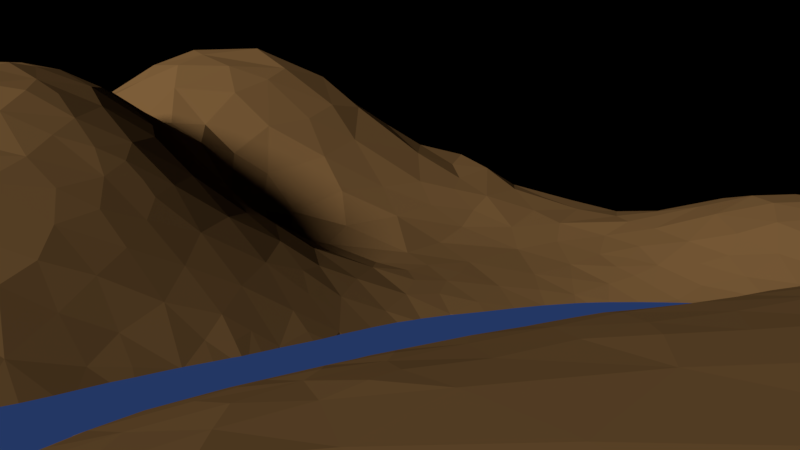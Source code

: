 # Source: simple-grass.blend  (saved by Blender 2.79.0; exported with 4.5.12 LTS)
import bpy
from mathutils import Matrix  # noqa: F401  (used for matrix-valued properties, if any)

bpy.ops.wm.read_factory_settings(use_empty=True)
scene = bpy.context.scene
scene.name = 'Scene'

# ---- collections
col_collection_1 = bpy.data.collections.new('Collection 1'); scene.collection.children.link(col_collection_1)
col_collection_2 = bpy.data.collections.new('Collection 2'); scene.collection.children.link(col_collection_2)
col_collection_2.hide_render = True
col_collection_2.hide_viewport = True

# ---- materials (node trees are filled in below, after node groups)
mat_water = bpy.data.materials.new('Water')
mat_water.alpha_threshold = 0.0
mat_water.roughness = 0.5
mat_ground = bpy.data.materials.new('Ground')
mat_ground.alpha_threshold = 0.0
mat_ground.roughness = 0.5
mat_grass_lightgreen = bpy.data.materials.new('Grass.LightGreen')
mat_grass_lightgreen.alpha_threshold = 0.0
mat_grass_lightgreen.roughness = 0.5
mat_grass_green = bpy.data.materials.new('Grass.Green')
mat_grass_green.alpha_threshold = 0.0
mat_grass_green.roughness = 0.5

# ---- material node trees
mat_water.use_nodes = True; mat_water.node_tree.nodes.clear()
_N = mat_water.node_tree.nodes; _L = mat_water.node_tree.links
n0 = _N.new('ShaderNodeOutputMaterial'); n0.name = 'Material Output'; n0.location = (300, 300)
n1 = _N.new('ShaderNodeBsdfDiffuse'); n1.name = 'Diffuse BSDF'; n1.location = (10, 300)
n1.inputs[0].default_value = (0.04001, 0.09094, 0.3032, 1.0)
_L.new(n1.outputs[0], n0.inputs[0])
n0.is_active_output = True
mat_ground.use_nodes = True; mat_ground.node_tree.nodes.clear()
_N = mat_ground.node_tree.nodes; _L = mat_ground.node_tree.links
n0 = _N.new('ShaderNodeOutputMaterial'); n0.name = 'Material Output'; n0.location = (300, 300)
n1 = _N.new('ShaderNodeBsdfDiffuse'); n1.name = 'Diffuse BSDF'; n1.location = (10, 300)
n1.inputs[0].default_value = (0.1523, 0.08221, 0.03051, 1.0)
_L.new(n1.outputs[0], n0.inputs[0])
n0.is_active_output = True
mat_grass_lightgreen.use_nodes = True; mat_grass_lightgreen.node_tree.nodes.clear()
_N = mat_grass_lightgreen.node_tree.nodes; _L = mat_grass_lightgreen.node_tree.links
n0 = _N.new('ShaderNodeOutputMaterial'); n0.name = 'Material Output'; n0.location = (300, 300)
n1 = _N.new('ShaderNodeBsdfDiffuse'); n1.name = 'Diffuse BSDF'; n1.location = (10, 300)
n1.inputs[0].default_value = (0.0651, 0.08714, 0.004119, 1.0)
_L.new(n1.outputs[0], n0.inputs[0])
n0.is_active_output = True
mat_grass_green.use_nodes = True; mat_grass_green.node_tree.nodes.clear()
_N = mat_grass_green.node_tree.nodes; _L = mat_grass_green.node_tree.links
n0 = _N.new('ShaderNodeOutputMaterial'); n0.name = 'Material Output'; n0.location = (300, 300)
n1 = _N.new('ShaderNodeBsdfDiffuse'); n1.name = 'Diffuse BSDF'; n1.location = (10, 300)
n1.inputs[0].default_value = (0.001292, 0.03741, 0.0, 1.0)
_L.new(n1.outputs[0], n0.inputs[0])
n0.is_active_output = True

# ---- world
world_world = bpy.data.worlds.new('World'); scene.world = world_world
world_world.color = (0.0, 0.0, 0.0)
world_world.use_sun_shadow = False
world_world.sun_shadow_jitter_overblur = 0.0
world_world.cycles.sampling_method = 'MANUAL'

# ---- cameras
cam_camera = bpy.data.cameras.new('Camera')
cam_camera.clip_end = 100.0
cam_camera.lens = 35.0
cam_camera.sensor_width = 32.0
cam_camera.sensor_height = 18.0
cam_camera.ortho_scale = 7.314
cam_camera.dof.focus_distance = 0.0

# ---- lights
light_lamp = bpy.data.lights.new('Lamp', 'SUN')
light_lamp.transmission_factor = 0.0
light_lamp.cutoff_distance = 30.0
light_lamp.angle = 0.1993
light_lamp.energy = 5.0
light_lamp.shadow_buffer_clip_start = 1.001
light_lamp.shadow_soft_size = 0.1
light_lamp.shadow_cascade_max_distance = 1000.0

# ---- meshes
me_plane_001 = bpy.data.meshes.new('Plane.001')
me_plane_001.from_pydata([(-10.0, -10.0, 0.0), (10.0, -10.0, 0.0), (-10.0, 10.0, 0.0), (10.0, 10.0, 0.0)], [], [(0, 1, 3, 2)])
me_plane_001.materials.append(mat_water)
me_plane_001.use_remesh_preserve_volume = False
me_plane_001.use_remesh_preserve_attributes = False
me_plane_001.use_mirror_vertex_groups = False
me_plane_001.update()
me_plane = bpy.data.meshes.new('Plane')
me_plane.from_pydata([(-2.817, -5.124, -0.03708), (-2.355, -4.56, -0.05284), (-3.202, -4.175, -0.2316), (-6.635, 0.07148, 3.373), (2.9, -6.759, 0.5985), (-2.705, -4.604, -0.1672), (-1.971, -3.08, -0.5554), (-2.627, -5.185, 0.06208), (-0.8943, 1.158, 0.5427), (-8.763, -5.508, 0.8746), (-2.531, -4.586, -0.09918), (-2.937, -4.823, -0.219), (-2.179, -4.533, -0.006496), (-2.317, -4.826, 0.06756), (-2.88, -4.622, -0.2353), (-1.335, -5.441, 0.405), (-0.753, -1.616, -0.7677), (-3.009, -5.061, -0.1473), (-2.571, -3.293, -0.3206), (-2.079, -4.239, -0.0429), (-2.835, -4.235, -0.3802), (1.259, 0.5793, -0.1088), (-2.955, -3.319, 0.1376), (-5.026, -1.073, 2.71), (-3.038, -3.949, -0.2373), (-3.054, -3.736, -0.06266), (-1.737, -3.109, -0.3758), (-2.579, -4.103, -0.3182), (-1.546, -4.519, 0.2168), (1.339, -2.137, 0.1401), (-4.731, -6.978, -0.6752), (3.937, 1.909, 0.6377), (-1.329, -4.92, 0.3311), (-2.493, -3.784, -0.4756), (-2.3, -3.979, -0.2911), (-1.774, -3.89, -0.04049), (-2.742, -4.33, -0.3093), (-2.514, -3.567, -0.3323), (-2.331, -0.9306, 0.6992), (-1.323, -2.57, -0.446), (-2.48, -3.082, -0.259), (-2.294, -2.934, -0.2524), (-2.249, -2.154, 0.1663), (-2.678, -3.202, -0.05094), (-2.529, -2.599, 0.1575), (-0.579, -1.001, -0.4895), (-2.838, -3.034, 0.1957), (-9.533, -3.229, 1.262), (-3.531, -2.258, 1.18), (-5.606, -4.142, 1.628), (-2.024, -3.441, -0.4085), (-2.791, -2.739, 0.3104), (-2.32, -2.433, 0.09371), (-1.728, -2.822, -0.5307), (-1.556, -1.739, -0.2297), (-2.071, -2.305, -0.04662), (-2.071, -2.829, -0.4048), (-1.349, -2.826, -0.2805), (-1.505, -3.137, -0.2099), (-0.8711, -3.104, -0.008812), (-1.32, -3.343, -0.02406), (-0.8334, -2.89, -0.07504), (-1.927, -2.574, -0.4311), (-0.9088, -3.318, 0.0574), (6.856, 1.507, 0.4743), (3.484, -0.3437, -0.3773), (-4.452, -0.787, 2.348), (-0.6541, -4.139, 0.3282), (-2.201, -1.55, 0.3931), (-2.256, -1.357, 0.5156), (-1.825, -1.442, 0.163), (-4.69, -2.324, 2.134), (-2.178, -1.131, 0.5251), (-1.919, -1.561, 0.1759), (-4.02, -3.349, 1.077), (-1.753, -1.174, 0.2419), (-1.946, -0.9805, 0.4285), (-2.012, -1.679, 0.1887), (-1.812, -1.789, 0.0006546), (-1.466, -2.356, -0.6174), (-6.541, -8.362, -0.3834), (-1.734, -1.978, -0.1735), (-1.783, -3.595, -0.1684), (2.385, 1.724, 0.3281), (3.45, 1.832, 0.5097), (-1.985, -3.926, -0.1491), (-3.849, -4.137, 0.3491), (-1.098, 0.2358, 0.4025), (-1.849, -2.298, -0.3174), (-4.336, 0.2132, 2.251), (4.808, -5.36, 0.6836), (-1.553, -1.285, 0.05381), (-0.7551, -2.179, -0.5618), (-1.007, -0.8403, -0.04188), (-1.387, -1.474, -0.1656), (-1.278, -1.131, -0.05426), (-0.87, -2.0, -0.6568), (7.956, 0.9342, 0.07071), (-6.625, -4.83, 1.561), (-2.401, -3.245, -0.5396), (-0.6362, -0.3939, 0.01189), (-0.06989, -0.3677, -0.1161), (-7.654, -9.163, 0.06775), (-1.332, -1.649, -0.4045), (1.383, 1.646, 0.2898), (-1.294, -2.091, -0.5784), (3.515, -3.166, 0.7163), (-1.011, -1.088, -0.2013), (-3.898, -1.085, 1.843), (-0.911, -1.254, -0.4879), (-0.7831, -0.934, -0.2315), (-0.4415, -1.652, -0.7239), (-0.5951, -1.86, -0.6303), (1.07, -1.693, -0.1144), (-0.9871, -1.477, -0.6268), (2.185, 2.072, 0.4425), (-0.8214, -0.6171, -0.015), (-8.125, -9.516, 0.02884), (-0.4445, -2.098, -0.5106), (-0.6813, -1.295, -0.6646), (-0.2826, -0.1079, 0.02471), (-0.1411, -0.1013, -0.007277), (0.09033, -1.537, -0.6597), (-0.5936, -0.7155, -0.1923), (-0.3531, -0.3808, -0.0521), (-0.132, -1.356, -0.643), (5.275, 1.389, 0.4491), (2.847, 1.008, 0.03479), (-0.3601, -1.339, -0.6015), (-0.3116, -0.8534, -0.4854), (-6.044, -3.178, 2.223), (0.3776, -1.504, -0.5397), (0.6982, -1.474, -0.4666), (0.5779, -1.248, -0.6324), (-9.028, -6.473, 0.4425), (0.1762, -0.4978, -0.3552), (0.239, -0.2231, -0.155), (8.955, -1.885, 0.08866), (-2.266, -5.152, 0.1626), (0.641, -0.9049, -0.6015), (1.173, -1.078, -0.5467), (1.017, -0.8981, -0.5456), (-6.961, -6.306, 0.8703), (-0.04729, -0.7093, -0.4832), (-8.715, 0.6375, 2.232), (-5.058, 0.2954, 2.821), (-4.467, -2.674, 1.802), (4.362, -6.636, 0.5583), (0.951, 0.2415, -0.1998), (0.8146, -0.1676, -0.3334), (0.5404, -0.3879, -0.4616), (-4.693, -4.682, 0.8376), (0.7765, -0.7034, -0.5994), (-0.3144, -0.695, -0.2767), (0.6733, 0.2484, -0.1027), (5.629, -10.0, 0.06398), (8.485, 0.893, -0.05713), (7.639, 2.377, 0.9185), (1.212, 0.3253, -0.2257), (1.099, -0.1864, -0.4968), (2.68, 0.3874, -0.2283), (1.895, -0.5176, -0.4924), (2.017, -1.527, 0.08399), (6.672, 2.278, 1.015), (1.394, -1.574, -0.06738), (1.958, -1.194, -0.1431), (-6.788, -3.236, 2.303), (1.583, -1.196, -0.2772), (1.529, -1.795, 0.05986), (1.861, -1.793, 0.1353), (-5.112, 2.195, 2.611), (1.845, -1.14, -0.2428), (9.847, -8.91, 0.04664), (2.071, -1.249, -0.0434), (2.197, -0.9344, -0.2659), (-7.76, -5.169, 1.352), (1.502, 0.02798, -0.434), (1.388, -0.1692, -0.5506), (0.2982, 0.3177, 0.01764), (1.323, -0.4405, -0.6298), (1.825, -0.1967, -0.5889), (2.007, 0.4675, -0.2137), (2.292, 0.6368, -0.1406), (1.449, 0.3267, -0.2584), (2.133, -0.517, -0.4854), (-4.473, -1.673, 2.222), (2.017, 0.7514, -0.1011), (-5.439, 0.1296, 3.089), (2.093, -0.0168, -0.5356), (6.212, -0.2027, -0.3797), (2.682, -1.192, 0.07877), (2.503, -0.3686, -0.3979), (3.973, -0.1718, -0.4114), (-5.374, -1.583, 2.808), (2.729, -0.8984, -0.03826), (2.968, -1.12, 0.1352), (2.56, -0.7878, -0.1435), (2.677, -0.1692, -0.4666), (3.66, -1.753, 0.4114), (3.484, -1.375, 0.2624), (8.053, 2.71, 0.9768), (-4.173, -2.259, 1.772), (3.279, -1.924, 0.433), (3.691, -2.249, 0.5549), (3.1, -1.523, 0.2825), (3.552, -1.941, 0.4551), (3.791, -1.574, 0.3493), (0.7856, 1.08, 0.1765), (3.622, -1.319, 0.2424), (-5.497, -5.818, 0.5582), (3.041, -1.811, 0.3649), (3.556, -1.118, 0.1696), (4.171, -1.517, 0.3433), (9.377, -10.0, 0.03664), (3.744, 0.6668, -0.0363), (3.59, 0.515, -0.1186), (3.326, -0.6026, -0.1903), (3.491, -0.9174, 0.09227), (3.349, -0.0388, -0.4097), (-5.275, -3.737, 1.726), (3.2, 0.6654, -0.06142), (2.447, 2.342, 0.5638), (3.059, 0.2397, -0.2127), (1.241, -0.6947, -0.5681), (2.933, -0.6956, -0.1395), (-9.105, 3.04, 1.165), (2.61, 0.7235, -0.07948), (4.213, -0.9795, 0.1099), (3.309, 0.3757, -0.1962), (3.591, -0.06011, -0.4231), (4.023, -0.7949, 0.02599), (4.324, -0.7898, 0.02097), (2.306, 0.08381, -0.476), (4.005, 0.5293, -0.08535), (4.316, 0.5664, -0.03826), (-1.472, -6.888, 0.5062), (4.018, 0.06879, -0.4744), (-7.465, -8.144, 0.2291), (-1.167, -1.793, -0.7302), (4.416, -0.4686, -0.1962), (-3.285, -0.7665, 1.37), (4.872, -0.7843, -0.004542), (3.778, -0.4096, -0.3111), (-9.351, -7.504, 0.1265), (8.759, 0.6175, -0.3344), (4.112, 0.2769, -0.3149), (3.114, -0.5255, -0.2577), (-8.154, -6.293, 0.7284), (5.738, 0.3398, -0.2552), (5.569, 0.7414, 0.05035), (5.018, -0.1395, -0.3612), (6.182, -0.462, -0.2679), (-3.145, -5.75, 0.04012), (5.098, 0.4492, -0.08168), (4.696, -0.6307, -0.06869), (5.923, 0.9286, 0.1782), (5.499, -0.5704, -0.16), (-8.956, -1.494, 2.177), (6.586, 0.7717, 0.08217), (6.545, 0.8983, 0.1575), (6.629, 1.103, 0.2733), (6.867, 1.207, 0.3182), (6.885, 0.6152, -0.02892), (7.159, 1.159, 0.2558), (6.628, 0.6451, 0.006856), (7.143, 0.6912, -0.0396), (6.294, 0.6362, 0.002186), (5.302, -0.4454, -0.2013), (-2.561, -2.917, 0.008654), (-0.7729, -2.495, -0.3297), (5.75, -0.1475, -0.3408), (5.459, 0.1752, -0.3908), (5.034, -0.5129, -0.1479), (4.842, 0.2626, -0.1954), (6.295, 0.09009, -0.2641), (-2.488, -1.382, 0.68), (4.781, 0.5132, -0.04521), (5.335, 0.8347, 0.121), (6.075, 0.2518, -0.2616), (4.657, 0.01265, -0.3073), (-5.917, -9.615, -0.4069), (-5.294, -8.667, -0.5526), (-4.713, -8.091, -0.4412), (-4.999, -8.331, -0.5252), (-4.672, -7.553, -0.4816), (-5.292, -9.018, -0.3654), (-5.92, -8.987, -0.6984), (4.692, 1.126, 0.2616), (-5.929, -8.306, -0.7925), (-4.372, -7.046, -0.4201), (-4.702, -6.424, -0.3639), (0.1419, 0.009865, -0.04628), (-3.875, -7.622, -0.0163), (-2.966, -5.369, -0.04903), (-4.968, -6.776, -0.4216), (-6.23, -9.231, -0.6068), (-1.705, -3.359, -0.2153), (-0.1392, -1.005, -0.6585), (3.138, 0.9108, 0.02899), (-1.84, -5.98, 0.3885), (-7.151, 0.5897, 3.314), (3.28, -1.229, 0.2095), (-1.625, -1.553, -0.02506), (1.866, 0.1515, -0.4061), (-1.766, -4.185, 0.08743), (2.703, -0.5398, -0.2548), (-0.5596, -3.156, 0.06636), (-3.669, -4.335, 0.07347), (-3.584, -6.138, -0.06393), (8.072, -0.6598, -0.46), (0.6272, -3.81, 0.4933), (2.522, -3.064, 0.6215), (0.9431, -3.747, 0.5121), (1.297, -1.346, -0.3357), (2.954, -2.986, 0.6702), (-1.196, 0.6394, 0.5081), (2.362, -2.367, 0.4394), (3.89, -2.851, 0.7092), (3.685, -2.695, 0.6608), (4.35, -2.565, 0.627), (-4.643, 0.5185, 2.508), (4.048, -2.577, 0.6454), (3.28, -2.645, 0.6269), (4.68, -2.562, 0.6066), (2.607, 0.1459, -0.4141), (3.728, 1.062, 0.1419), (-5.006, -9.363, 0.04301), (-7.788, 1.005, 2.925), (-5.61, -7.405, -0.449), (-5.613, -8.62, -0.87), (-4.375, -9.986, 0.05934), (-0.1443, -4.148, 0.4144), (-5.022, -7.956, -0.7554), (-3.125, -9.973, 0.07885), (6.892, -3.45, 0.4766), (-4.395, -8.77, -0.02854), (1.166, 0.07185, -0.3468), (-3.755, -9.379, 0.1495), (4.591, 0.7402, 0.05511), (-1.875, -9.941, 0.1104), (8.819, 0.2036, -0.5606), (-4.186, -5.422, -0.04764), (-0.04138, -3.195, 0.2069), (-2.369, -6.288, 0.3273), (-0.3162, -9.904, 0.1361), (-6.257, 0.7023, 3.363), (-2.213, -3.66, -0.4448), (-3.116, -3.152, 0.3826), (-6.128, -1.918, 2.892), (1.029, -0.4443, -0.6135), (-1.737, -7.214, 0.4602), (-2.844, -7.178, 0.2706), (-4.007, -2.364, 1.578), (-2.819, -7.976, 0.2942), (-3.376, -1.465, 1.336), (-1.559, -8.015, 0.4309), (7.22, -1.82, 0.186), (-5.298, -9.665, -0.2256), (-1.043, -9.033, 0.3077), (-1.904, -6.508, 0.4194), (0.6918, 2.85, 0.6742), (-8.454, -6.507, 0.5643), (-7.107, -4.431, 1.802), (7.971, 0.5159, -0.4028), (2.044, 2.659, 0.6021), (0.7998, 1.669, 0.3566), (-1.193, 1.759, 0.6888), (7.079, 2.675, 1.164), (-6.477, -3.548, 2.135), (-4.543, -4.233, 1.018), (7.685, 2.873, 1.133), (1.613, -0.4313, -0.6261), (-3.98, -2.793, 1.334), (-0.4842, -2.728, -0.06611), (8.596, 1.504, 0.254), (-6.62, -7.242, 0.4128), (9.075, 1.547, 0.1958), (-3.659, -8.028, 0.09877), (4.336, -0.07967, -0.4559), (2.918, 0.5263, -0.1309), (2.309, -0.1994, -0.5818), (2.717, 2.693, 0.7329), (-5.288, -7.079, -0.4667), (5.913, 0.582, -0.04364), (6.377, 0.3829, -0.1485), (8.609, -0.3693, -0.5838), (-1.861, -5.462, 0.3119), (-1.38, -5.957, 0.441), (-3.021, -2.561, 0.6121), (-0.6705, -6.299, 0.5264), (-0.7778, -5.423, 0.4704), (0.9799, -2.712, 0.2386), (0.3453, -3.845, 0.4518), (3.833, -1.006, 0.1296), (-3.97, -4.628, 0.1349), (-1.481, -1.017, 0.1327), (1.719, -1.454, -0.02035), (5.157, 3.136, 1.462), (7.406, 0.4752, -0.2414), (0.1585, -8.922, 0.336), (5.769, 0.1278, -0.4205), (6.75, -2.856, 0.4885), (1.367, -7.767, 0.4944), (0.006865, -5.802, 0.5716), (-0.05327, -4.933, 0.5244), (0.6313, -5.309, 0.6191), (0.5462, -5.975, 0.6326), (-4.739, -3.295, 1.67), (0.37, -6.881, 0.5797), (0.6577, -4.331, 0.5621), (-4.908, -5.633, 0.3426), (1.487, -4.01, 0.6155), (6.054, -2.69, 0.5107), (-2.025, -1.332, 0.3511), (-9.47, -5.771, 0.5017), (-7.536, -5.524, 1.249), (-9.006, 0.012, 2.134), (6.879, 0.9072, 0.1622), (-3.366, -7.458, 0.1531), (-0.7587, 0.05652, 0.2316), (5.278, -2.942, 0.6101), (6.21, 0.8894, 0.1528), (8.008, -1.043, -0.193), (8.856, -0.7543, -0.2721), (2.284, 0.354, -0.2621), (6.6, -0.3902, -0.3824), (-5.893, -7.161, -0.05253), (-9.379, -0.6078, 1.809), (1.765, -6.778, 0.612), (-4.886, 1.804, 2.662), (2.426, -4.327, 0.7078), (5.036, 0.7016, 0.03834), (2.302, 0.9207, -0.02809), (8.173, -2.213, 0.1892), (4.086, -0.4742, -0.2298), (4.526, 0.3252, -0.1432), (5.517, -1.772, 0.3606), (-4.345, -3.174, 1.458), (7.291, -2.932, 0.395), (5.699, -0.774, -0.07111), (4.694, -3.612, 0.7213), (-3.595, -3.556, 0.5577), (9.02, 2.422, 0.6209), (7.056, -2.588, 0.4168), (-9.445, -6.951, 0.2303), (1.19, -5.918, 0.6567), (-6.532, -8.952, -0.4586), (7.431, -0.8716, -0.2733), (-2.266, -7.042, 0.4027), (9.058, -4.687, 0.1357), (3.482, 0.8044, 0.008038), (1.461, -4.926, 0.6567), (8.757, -2.261, 0.1413), (-4.305, -6.118, -0.4393), (5.415, -4.044, 0.6559), (3.052, -0.1605, -0.4185), (8.049, 1.629, 0.4042), (-2.219, -8.118, 0.4034), (-0.2122, 0.1651, 0.1015), (5.783, -2.258, 0.4486), (4.015, 1.378, 0.3425), (-5.933, -7.735, -0.4549), (9.153, -2.877, 0.1351), (-1.687, -2.571, -0.6264), (6.04, -8.366, 0.2154), (-2.146, -2.584, -0.1356), (6.51, -9.753, 0.0949), (-2.585, -5.491, 0.1493), (4.226, 2.348, 0.962), (-3.207, -3.533, 0.1822), (4.361, -2.131, 0.5258), (-4.458, -5.713, -0.02794), (-8.501, -2.867, 1.955), (4.734, -9.947, 0.03784), (8.507, -7.61, 0.1674), (-7.22, -6.524, 0.7825), (-3.136, -8.608, 0.2431), (5.369, -9.341, 0.09753), (1.318, 1.094, 0.09912), (-8.518, -2.49, 2.103), (8.496, -1.589, 0.04147), (8.82, -1.244, -0.04159), (-0.635, -3.584, 0.1988), (2.218, -9.853, 0.06931), (2.122, -9.034, 0.2207), (0.7182, -2.206, -0.0006156), (5.155, -7.571, 0.3577), (3.908, -1.875, 0.4674), (7.708, 0.01336, -0.669), (-9.276, 2.544, 1.042), (-6.839, -7.577, 0.3234), (4.593, -0.9528, 0.09025), (3.688, 1.61, 0.4284), (8.555, -1.066, -0.1451), (0.5289, -8.1, 0.4639), (3.718, -8.711, 0.1997), (5.73, -0.4228, -0.2625), (3.248, -3.909, 0.7444), (-5.706, -6.38, 0.3276), (-4.391, -2.177, 1.988), (3.147, -2.215, 0.5108), (0.3095, -2.732, 0.0977), (-6.027, -0.6652, 3.265), (2.108, -3.487, 0.6191), (-1.278, -6.573, 0.5057), (8.388, 1.836, 0.4964), (8.005, -2.538, 0.2892), (-6.169, -6.872, 0.3071), (8.37, 0.5876, -0.3463), (-4.334, 0.9993, 2.157), (-3.35, -5.243, -0.2694), (2.67, -1.989, 0.3745), (7.617, -0.5497, -0.5234), (8.435, -2.857, 0.2389), (-4.103, -6.832, -0.2819), (3.624, -6.772, 0.5744), (7.826, -1.69, 0.1169), (6.63, -2.275, 0.3755), (5.88, 1.438, 0.4911), (8.075, -0.3424, -0.6861), (-5.313, -8.292, -0.8078), (9.144, -9.614, 0.05761), (6.112, -1.691, 0.2773), (-3.92, -5.129, -0.1025), (7.367, -1.285, -0.02128), (2.958, -9.191, 0.1349), (5.332, -0.1643, -0.4065), (2.403, -5.653, 0.6921), (7.533, -6.004, 0.3191), (0.09201, -2.198, -0.1756), (9.184, -2.251, 0.1168), (1.82, 1.027, 0.02172), (1.558, -2.601, 0.3311), (-3.207, -4.767, -0.4129), (3.64, -0.6682, -0.08582), (7.121, 2.0, 0.7661), (0.2572, -1.278, -0.7066), (7.516, -7.207, 0.2539), (-1.966, -4.773, 0.1602), (6.5, -5.977, 0.4611), (-6.23, -8.059, -0.4853), (-4.367, 1.542, 2.055), (9.429, -4.16, 0.08729), (-2.377, -1.769, 0.4352), (1.971, -0.8255, -0.4653), (6.892, 0.3232, -0.22), (-7.802, 1.439, 2.742), (8.45, -6.889, 0.1937), (9.633, -5.323, 0.07229), (-6.523, -5.21, 1.344), (-5.333, -7.618, -0.9018), (-1.079, -2.674, -0.3029), (-7.958, 1.931, 2.416), (-3.426, 1.965, 1.233), (-8.63, 0.2866, 2.46), (-7.726, 0.3696, 3.109), (6.868, -0.8446, -0.1984), (-7.465, -4.352, 1.763), (-5.622, -1.913, 2.811), (7.252, -5.105, 0.402), (-6.414, -5.639, 1.104), (6.307, -1.19, 0.04487), (-6.762, -8.671, -0.2872), (-4.147, -0.2918, 2.105), (5.269, -0.7181, -0.05751), (8.423, -0.7105, -0.3911), (5.169, 1.05, 0.2394), (2.337, -0.662, -0.3815), (-8.091, -8.738, 0.09481), (-3.557, 2.217, 1.459), (-8.767, -6.729, 0.4105), (-4.678, -9.041, -0.06627), (2.316, -1.601, 0.1883), (2.595, 1.388, 0.1883), (-3.323, -7.035, 0.1425), (-2.246, -7.613, 0.405), (2.088, -2.781, 0.4854), (-8.606, 2.48, 1.746), (-1.22, -0.3405, 0.2679), (0.8985, -1.218, -0.5593), (-3.296, -6.492, 0.09287), (-5.616, -3.476, 1.996), (-7.132, -1.275, 3.112), (-5.551, -4.89, 1.162), (-8.279, 3.306, 1.843), (7.427, 0.9309, 0.1318), (-8.132, -7.503, 0.3), (-5.173, 2.751, 2.811), (-3.907, -6.408, -0.2776), (-9.173, -1.562, 1.946), (-7.217, -2.852, 2.4), (-7.01, 2.275, 2.754), (-4.129, -3.906, 0.8491), (-9.801, -3.612, 1.016), (-8.498, -3.961, 1.553), (-2.221, -5.967, 0.309), (-2.471, -9.381, 0.2042), (-9.25, -6.181, 0.4615), (-8.77, -8.102, 0.1035), (-8.931, 2.499, 1.364), (10.0, -9.377, 0.02924), (6.403, -2.756, 0.5041), (-3.03, 1.373, 0.9738), (9.368, -2.244, 0.1047), (7.236, -0.633, -0.4037), (-5.611, -9.945, -0.0989), (-2.764, -3.913, -0.4653), (8.698, 2.079, 0.5866), (-6.315, -1.421, 3.144), (-6.177, -1.096, 3.253), (-6.846, 3.184, 2.659), (-4.096, 2.647, 2.301), (6.035, 1.153, 0.3019), (-1.151, -4.223, 0.2417), (6.153, -0.7213, -0.1562), (7.802, -2.83, 0.3295), (5.11, -1.105, 0.1518), (-9.3, 1.198, 1.371), (-2.578, -6.601, 0.3095), (2.788, -1.413, 0.2098), (-3.499, -0.3055, 1.542), (-5.077, -2.521, 2.255), (7.694, 1.911, 0.6358), (-2.983, -0.2622, 1.21), (-6.344, -0.346, 3.363), (1.448, -0.938, -0.5341), (0.5479, -0.07845, -0.1939), (-9.516, -2.799, 1.408), (5.155, 0.2075, -0.2908), (-3.905, 1.124, 1.635), (-8.956, 1.512, 1.63), (8.277, 1.22, 0.1634), (1.385, -3.241, 0.4715), (-2.0, -2.026, 0.02637), (-8.8, -4.355, 1.271), (-7.842, -6.535, 0.7027), (-0.3938, 1.118, 0.4282), (-8.662, -1.505, 2.397), (-8.841, 1.123, 1.894), (-2.765, -6.048, 0.1888), (-4.301, -7.46, -0.2177), (3.557, -4.776, 0.7451), (6.656, 0.001924, -0.4057), (-3.091, -4.366, -0.4454), (-6.873, -9.773, -0.04523), (5.503, 0.5158, -0.109), (-7.86, -8.377, 0.1398), (-1.868, -0.6293, 0.506), (-8.85, -1.982, 2.084), (-0.2929, 4.581, 1.711), (1.979, -8.332, 0.3711), (-5.041, -1.956, 2.487), (7.979, -8.293, 0.1638), (9.693, -7.818, 0.07914), (-6.683, -0.8646, 3.3), (5.295, -8.638, 0.1738), (-4.54, 2.184, 2.45), (3.308, 1.309, 0.2161), (-5.919, -5.356, 1.04), (-2.199, 2.361, 1.093), (-1.183, -3.052, -0.08398), (-6.403, 3.573, 3.06), (-5.759, -1.277, 3.021), (-2.874, -1.819, 0.8092), (-7.849, -3.771, 1.863), (-1.877, -9.46, 0.2067), (-1.17, -1.378, -0.3568), (-3.313, -3.985, -0.01784), (-8.176, -5.545, 1.049), (-5.692, 2.207, 2.764), (-6.821, -1.708, 2.968), (-8.224, -8.039, 0.1516), (-5.242, 1.433, 2.875), (1.918, 8.421, 1.288), (-9.155, -5.435, 0.7299), (-4.44, -6.644, -0.5715), (-0.1457, 5.216, 1.93), (1.901, 9.114, 0.2642), (5.659, 9.397, 0.3337), (-7.512, -6.762, 0.6491), (-8.132, -6.929, 0.4738), (-3.549, 2.746, 1.957), (-5.996, 0.06972, 3.328), (-4.013, 1.964, 1.627), (-6.888, -8.082, -0.0271), (-5.605, -9.338, -0.5369), (-9.25, -9.297, 0.01901), (7.817, -10.01, 0.07676), (-7.381, -2.274, 2.648), (-7.143, 2.939, 2.372), (-6.497, 2.697, 2.665), (-3.77, -7.01, -0.03453), (-6.608, 1.551, 3.227), (-9.29, -2.05, 1.748), (-4.633, 2.907, 2.798), (-4.715, 1.154, 2.54), (-8.821, 4.009, 1.573), (-9.276, 3.703, 1.062), (3.912, -9.456, 0.06187), (-2.797, -3.485, -0.12), (1.633, 4.12, 1.081), (-8.7, 3.007, 1.519), (-0.9664, -7.148, 0.5181), (-9.511, 3.073, 0.8123), (4.471, -8.344, 0.237), (-7.488, -0.9102, 3.17), (-8.244, 0.5458, 2.754), (4.547, 7.618, 0.5751), (-7.912, 4.804, 2.728), (-6.911, -9.259, -0.1706), (-9.503, 5.367, 1.037), (6.141, -4.904, 0.5657), (-0.4168, -8.055, 0.469), (-6.077, 4.27, 3.737), (-4.341, 4.954, 4.178), (0.4844, 6.116, 2.153), (8.421, -5.25, 0.217), (-5.527, -6.838, -0.1161), (-9.646, 1.437, 0.9046), (-2.159, 4.297, 2.628), (-6.679, -4.446, 1.729), (4.488, -4.315, 0.7494), (3.595, -6.017, 0.6749), (-6.85, -6.822, 0.6195), (-3.525, -4.624, -0.1732), (-8.348, 4.542, 2.257), (-4.381, -9.37, 0.07424), (-4.665, -0.1457, 2.548), (0.1629, 0.9158, 0.2478), (0.6629, -9.518, 0.1951), (8.758, -8.446, 0.1219), (-9.164, -3.704, 1.309), (9.693, -6.568, 0.08349), (8.457, -6.258, 0.2035), (3.677, -7.615, 0.419), (7.051, -4.217, 0.4591), (7.873, -4.42, 0.3224), (-7.599, 6.992, 2.721), (7.791, -9.178, 0.119), (-1.909, 7.65, 2.726), (4.141, 3.911, 1.388), (-9.784, -0.6281, 1.337), (-0.749, 3.805, 1.412), (6.804, -7.752, 0.2552), (-8.75, -9.708, 0.01163), (-7.293, -0.1578, 3.318), (-9.591, 0.6818, 1.208), (-2.393, -4.294, -0.1732), (-2.312, 3.023, 1.665), (-4.405, -8.224, -0.1437), (-7.951, -2.867, 2.214), (-6.986, -3.881, 1.978), (-2.5, -9.928, 0.09958), (-8.26, 1.406, 2.4), (-6.269, -7.521, -0.05341), (-0.2249, 7.525, 2.218), (-9.182, -8.029, 0.08776), (-8.508, -3.323, 1.78), (0.0414, 4.177, 1.317), (-8.736, -7.469, 0.2313), (1.451, -9.431, 0.1828), (-9.308, -4.527, 0.9639), (2.812, -8.429, 0.305), (-0.901, 6.337, 2.65), (6.166, -3.234, 0.5663), (-9.591, -3.988, 1.004), (-9.329, -6.904, 0.2563), (-6.928, -5.738, 1.16), (-5.633, -7.951, -0.9002), (-3.118, -9.371, 0.1673), (5.958, -6.929, 0.4034), (-0.6849, -4.622, 0.4076), (5.391, -6.359, 0.538), (-7.002, 4.243, 3.26), (2.834, 4.742, 1.196), (-8.496, 6.431, 1.918), (0.3479, -0.7766, -0.6744), (-6.87, 8.255, 2.213), (-5.668, -2.484, 2.518), (-9.196, 0.6746, 1.693), (-9.127, 4.654, 1.399), (-6.241, -9.857, -0.1587), (-4.587, -3.736, 1.321), (-2.262, -8.764, 0.3117), (-1.262, -9.893, 0.1338), (7.174, -8.474, 0.1808), (-7.198, -4.94, 1.517), (-3.75, -9.986, 0.06701), (-7.334, 1.449, 3.084), (4.549, -9.168, 0.09152), (-9.545, -6.451, 0.2999), (-4.455, -5.102, 0.2903), (6.118, -7.621, 0.3039), (-7.5, -9.713, 0.02823), (-2.407, 6.312, 3.607), (-9.516, -8.751, 0.02604), (-3.338, 9.714, 1.027), (-6.23, -8.634, -0.7288), (2.324, 3.494, 0.8764), (-4.975, -8.711, -0.2137), (6.705, -7.062, 0.3264), (-1.366, 3.039, 1.238), (5.674, -5.661, 0.6039), (-7.37, -3.331, 2.182), (-7.494, -8.711, 0.09972), (-3.409, 9.228, 1.659), (1.187, -8.758, 0.3329), (-7.553, -6.162, 0.9456), (-2.597, 9.431, 1.193), (-4.735, 9.05, 2.019), (0.4979, -1.729, -0.3739), (-7.959, -0.2736, 3.03), (-5.019, -6.205, -0.01439), (5.985, 8.617, 0.5043), (-7.858, 3.604, 2.168), (-3.883, -5.77, -0.2916), (-6.014, -4.646, 1.487), (-2.724, 8.931, 1.854), (-3.261, 7.955, 3.217), (3.465, 6.585, 0.9929), (-3.508, 1.479, 1.182), (-9.738, 2.336, 0.6417), (-7.195, 3.671, 2.653), (-2.974, 3.962, 2.993), (-3.836, -8.823, 0.09976), (-9.051, 5.594, 1.499), (-8.688, -8.76, 0.0611), (-8.611, 1.827, 1.889), (7.401, 7.644, 0.6456), (-5.728, 2.993, 2.89), (-4.713, 9.682, 1.187), (-5.741, 7.147, 3.907), (8.463, 9.413, 0.2496), (-4.794, 7.153, 4.119), (0.4035, 8.245, 1.284), (-6.086, -3.878, 1.889), (-6.482, 2.046, 3.055), (-8.009, 2.69, 1.995), (8.177, 7.451, 0.6094), (-3.61, 3.298, 2.806), (-2.543, 7.804, 2.921), (6.912, 4.607, 1.482), (7.512, -2.348, 0.3038), (3.127, 10.0, 0.02528), (7.735, -3.521, 0.3537), (-7.772, 5.496, 3.017), (-6.02, 8.254, 2.778), (0.5703, -3.358, 0.3634), (3.164, 8.366, 0.4147), (2.863, 3.971, 1.113), (6.288, 4.999, 1.52), (3.142, 3.276, 1.015), (8.617, -3.976, 0.2052), (-8.988, -0.9519, 2.214), (-8.162, -1.969, 2.451), (4.144, 3.099, 1.27), (4.099, 6.882, 0.7784), (9.16, -0.3403, -0.431), (3.777, 5.311, 1.283), (10.01, 8.447, 0.143), (5.05, 6.257, 1.138), (10.01, 9.694, 0.07581), (4.093, 8.138, 0.3478), (-4.763, 8.26, 3.086), (1.476, 2.247, 0.4643), (7.401, 9.761, 0.2748), (-1.664, 0.9473, 0.6002), (3.485, 7.581, 0.6527), (4.097, 6.253, 1.063), (10.02, 3.121, 0.3162), (10.01, 2.185, 0.2453), (8.856, 1.028, -0.01686), (-2.613, 4.712, 3.316), (-8.22, -1.083, 2.747), (3.132, 8.991, 0.09143), (8.261, 0.2744, -0.6282), (0.01889, -3.614, 0.3515), (5.685, 6.575, 1.044), (9.41, 6.572, 0.4355), (6.281, 9.709, 0.3027), (-7.918, 6.206, 2.786), (2.823, 1.964, 0.4739), (-4.277, -4.449, 0.5734), (-3.542, -2.944, 0.8617), (7.548, 8.461, 0.4887), (8.766, 10.01, 0.1566), (4.759, 4.449, 1.536), (9.405, 2.969, 0.5615), (9.408, 5.235, 0.5974), (8.798, 6.575, 0.6378), (10.02, 7.196, 0.2106), (8.127, 3.401, 1.168), (9.097, 7.869, 0.3608), (-8.071, -4.638, 1.44), (6.753, -1.515, 0.1188), (-0.1368, -1.683, -0.6968), (-1.688, 0.2049, 0.5856), (-9.758, -4.239, 0.8526), (9.404, 4.058, 0.6609), (-3.377, 0.5393, 1.346), (0.7987, 0.5753, -0.01153), (-2.329, 0.6727, 0.7807), (-0.627, 0.6148, 0.3593), (8.173, 2.163, 0.7243), (5.673, 5.864, 1.313), (7.869, 6.261, 0.9558), (5.472, 7.492, 0.7368), (-8.762, -6.079, 0.6449), (-6.122, 9.524, 1.071), (6.62, 6.26, 1.143), (1.625, 6.01, 1.557), (-6.366, 7.144, 3.63), (4.795, -0.3034, -0.3245), (8.614, 2.812, 0.8198), (2.004, -2.131, 0.291), (-0.2455, 6.015, 2.229), (-8.759, -4.998, 1.058), (2.423, -1.043, -0.06646), (3.412, -1.632, 0.3553), (3.151, -0.8315, 0.04402), (5.426, 8.264, 0.5348), (8.785, 4.058, 0.9635), (5.349, 4.998, 1.532), (-2.668, -4.879, -0.02513), (4.681, 1.802, 0.6713), (10.02, 6.255, 0.2631), (6.844, 8.736, 0.4777), (5.969, 4.097, 1.611), (-1.492, -1.925, -0.4478), (4.866, 9.033, 0.3165), (8.169, 8.303, 0.4495), (9.237, 1.986, 0.4089), (2.789, -3.49, 0.702), (5.641, -1.19, 0.1293), (-6.306, -6.119, 0.7565), (10.02, 4.06, 0.3531), (4.932, -1.547, 0.3314), (8.792, 5.314, 0.8524), (-9.01, -2.796, 1.7), (-4.999, -9.981, 0.04869), (-0.6428, 2.617, 0.8009), (3.97, -3.791, 0.7576), (6.379, 1.299, 0.3843), (5.635, 0.9678, 0.2037), (8.166, 4.685, 1.166), (8.174, 5.629, 1.026), (7.873, 6.892, 0.7901), (-5.021, -7.313, -0.797), (-1.069, -2.261, -0.623), (6.131, 3.233, 1.491), (6.375, 1.868, 0.7767), (-9.431, -7.562, 0.1343), (-5.16, -4.395, 1.268), (-7.535, -1.563, 2.898), (5.543, 1.931, 0.8433), (0.6991, 3.753, 1.02), (-2.15, 5.466, 3.348), (7.547, 5.314, 1.25), (6.089, 2.604, 1.234), (-6.58, -2.536, 2.598), (4.105, 0.8079, 0.05361), (-9.523, -1.228, 1.669), (6.861, 3.446, 1.464), (6.941, 7.129, 0.8493), (3.7, 0.2174, -0.3608), (7.466, 3.253, 1.298), (-7.434, -7.574, 0.3438), (-1.457, -3.634, 0.03586), (7.537, 4.057, 1.384), (6.337, -3.964, 0.5588), (-3.545, 4.962, 4.045), (-4.039, 0.5331, 1.959), (-6.698, 5.57, 3.905), (-4.263, 3.63, 3.425), (-8.204, 7.155, 2.009), (-6.064, 1.55, 3.302), (-9.688, 10.0, 0.01804), (-5.35, 9.366, 1.513), (-9.721, 6.548, 0.6262), (-8.804, 7.164, 1.234), (-9.691, 9.061, 0.07478), (-2.647, 3.422, 2.275), (-5.332, 3.594, 3.507), (-5.375, 8.732, 2.4), (-5.488, 0.7028, 3.092), (-6.078, 4.942, 4.105), (-6.66, 7.777, 2.991), (-7.306, 6.515, 3.351), (-9.652, 4.273, 0.8129), (-8.771, 8.429, 0.4771), (-5.452, 5.573, 4.498), (-5.451, 4.311, 4.015), (-8.143, 9.056, 0.462), (-9.703, 7.806, 0.2875), (-4.809, 6.52, 4.54), (-0.9387, 4.378, 1.852), (-7.21, 9.368, 0.7047), (-3.781, 4.329, 3.75), (7.438, 1.411, 0.3494), (-4.184, 5.583, 4.53), (-8.451, 5.507, 2.249), (-3.199, 7.168, 3.872), (-0.22, 1.769, 0.54), (5.096, -2.196, 0.5019), (-6.069, 6.513, 4.191), (-7.579, 7.782, 2.172), (3.758, 9.693, 0.07958), (1.501, 7.849, 1.692), (-1.568, 9.999, 0.391), (-1.066, 7.365, 2.469), (-4.502, 4.319, 3.997), (4.306, -3.002, 0.6939), (-1.584, 8.122, 2.144), (-4.095, 9.368, 1.611), (-2.851, 8.43, 2.53), (-0.001256, 6.911, 2.472), (-1.893, 8.982, 1.416), (-0.003363, 9.374, 0.3404), (-0.9446, 9.374, 0.6271), (5.03, 3.744, 1.587), (-0.2626, 8.185, 1.479), (-0.9625, 5.309, 2.427), (3.154, 6.055, 1.259), (3.766, 8.759, 0.1711), (2.243, 6.34, 1.497), (1.732, 0.5821, -0.1742), (1.445, 3.296, 0.7822), (9.088, 8.767, 0.2556), (1.562, 9.688, 0.04831), (1.114, 8.396, 1.283), (0.6242, 10.0, 0.06576), (1.111, 6.736, 1.82), (0.6271, 9.147, 0.3148), (0.5205, 7.671, 1.845), (-2.819, -0.9893, 1.017), (-8.171, 8.107, 1.159), (6.316, 6.892, 0.9391), (-0.2133, 3.484, 1.035), (-8.754, 9.686, 0.103), (10.02, 5.313, 0.3197), (-4.143, 7.79, 3.68), (-6.576, 9.997, 0.4799), (-8.582, -0.2429, 2.64), (2.063, 7.391, 1.558), (-4.08, 9.997, 0.8671), (0.9971, 5.638, 1.717), (-9.162, 1.99, 1.21), (6.61, 5.628, 1.343), (4.727, 5.626, 1.335), (7.107, -0.1657, -0.5205), (6.625, 7.837, 0.6744), (2.501, 9.688, 0.01973), (-2.422, 1.517, 0.8395), (2.285, 8.642, 0.742), (2.878, 7.007, 1.166), (3.475, 2.458, 0.8315), (9.389, 9.543, 0.1441), (1.936, 1.511, 0.22), (-3.93, -1.859, 1.715), (4.941, 2.467, 1.147), (-1.6, 6.243, 3.07), (-7.538, 8.737, 1.087), (-0.9487, 8.749, 1.173), (-4.114, 8.738, 2.498), (-2.896, 5.913, 4.007), (-3.852, 6.53, 4.425), (-6.618, 8.732, 1.803), (1.317, 8.868, 0.5671), (1.244, 4.686, 1.302), (-1.62, 3.71, 1.743), (2.205, 5.33, 1.318), (-6.724, 1.073, 3.38), (-9.869, -3.105, 1.119), (-5.121, -3.089, 1.995), (-2.467, -0.2181, 0.8784), (-7.111, 5.055, 3.488), (-7.819, 9.998, 0.1802), (0.007303, 8.766, 0.7549), (2.413, -7.622, 0.4746), (-5.395, -0.415, 3.034), (-2.825, 9.999, 0.6845), (5.018, 10.01, 0.1796), (-2.235, 7.178, 3.281), (-7.53, 2.178, 2.647), (-2.497, -2.281, 0.3063), (-5.412, 7.78, 3.593), (-9.561, -4.997, 0.7006), (-5.331, 9.996, 0.788), (-3.052, 2.388, 1.318), (2.655, 7.809, 1.308), (2.71, -2.577, 0.5485), (-5.136, 4.947, 4.309), (0.3495, 4.787, 1.582), (-5.154, -5.146, 0.8084), (-9.512, -0.06558, 1.546), (-0.3148, 10.0, 0.1675), (10.0, -10.0, 0.01751), (-9.793, -9.806, 0.003626)], [], [(0, 923, 17), (0, 293, 7), (1, 13, 12), (1, 747, 10), (2, 667, 724), (2, 643, 24), (5, 36, 14), (5, 923, 10), (7, 467, 138), (293, 0, 17), (186, 432, 531), (10, 747, 36), (10, 923, 13), (11, 533, 17), (11, 923, 14), (12, 538, 19), (923, 0, 7), (747, 12, 19), (13, 923, 138), (14, 643, 533), (667, 2, 24), (747, 1, 12), (17, 510, 293), (18, 99, 40), (18, 699, 37), (533, 11, 14), (19, 304, 85), (467, 7, 293), (20, 27, 606), (22, 347, 469), (22, 699, 46), (643, 2, 724), (24, 606, 25), (25, 699, 469), (606, 24, 643), (26, 6, 296), (26, 58, 53), (27, 20, 747), (27, 747, 34), (33, 346, 37), (33, 606, 34), (579, 140, 141), (606, 33, 37), (34, 747, 85), (35, 304, 967), (35, 82, 85), (43, 18, 40), (36, 747, 20), (37, 346, 99), (37, 699, 606), (39, 551, 948), (39, 79, 463), (58, 57, 53), (40, 268, 43), (41, 56, 465), (41, 6, 56), (42, 633, 543), (42, 1084, 55), (346, 34, 85), (43, 268, 46), (44, 268, 52), (44, 1084, 51), (699, 22, 469), (46, 268, 51), (39, 463, 57), (346, 85, 82), (1084, 44, 52), (51, 388, 347), (699, 43, 46), (536, 131, 133), (52, 465, 55), (180, 188, 303), (606, 27, 34), (53, 62, 6), (54, 928, 103), (928, 54, 81), (1084, 42, 543), (55, 465, 88), (18, 43, 699), (56, 6, 62), (57, 660, 551), (53, 463, 62), (699, 25, 606), (58, 296, 60), (59, 660, 63), (59, 306, 61), (58, 660, 57), (60, 967, 63), (61, 373, 551), (306, 59, 63), (41, 99, 6), (62, 463, 88), (967, 60, 296), (63, 482, 306), (68, 543, 77), (68, 413, 69), (69, 275, 543), (69, 413, 72), (70, 302, 91), (70, 413, 73), (72, 38, 275), (72, 413, 76), (73, 78, 302), (73, 413, 77), (75, 413, 91), (75, 395, 76), (76, 647, 38), (395, 75, 91), (79, 105, 928), (77, 633, 78), (38, 72, 76), (78, 633, 81), (79, 928, 88), (432, 182, 226), (79, 948, 105), (302, 54, 103), (81, 633, 88), (373, 61, 306), (79, 39, 948), (302, 78, 81), (747, 19, 85), (538, 13, 138), (39, 57, 551), (465, 52, 268), (78, 73, 77), (91, 302, 95), (92, 948, 269), (92, 118, 96), (94, 666, 95), (94, 302, 103), (190, 917, 572), (95, 107, 93), (95, 666, 107), (118, 92, 269), (96, 112, 16), (103, 928, 238), (302, 94, 95), (79, 88, 463), (112, 96, 118), (203, 205, 500), (96, 238, 948), (112, 118, 111), (109, 119, 45), (109, 666, 114), (110, 45, 123), (100, 116, 123), (275, 69, 72), (111, 895, 128), (143, 135, 101), (928, 105, 238), (116, 93, 123), (114, 666, 238), (114, 16, 119), (93, 110, 123), (1084, 52, 55), (16, 112, 111), (119, 16, 128), (120, 458, 100), (143, 297, 776), (120, 124, 121), (121, 101, 291), (124, 120, 100), (122, 536, 125), (122, 131, 536), (93, 116, 578), (123, 45, 153), (458, 121, 291), (124, 100, 153), (122, 810, 131), (125, 297, 128), (16, 114, 238), (297, 125, 536), (129, 45, 297), (129, 143, 153), (100, 123, 153), (131, 810, 133), (132, 810, 113), (132, 579, 133), (122, 895, 810), (133, 579, 139), (190, 194, 917), (135, 776, 150), (150, 152, 349), (139, 579, 141), (136, 626, 291), (119, 109, 114), (139, 776, 536), (140, 579, 313), (36, 5, 10), (140, 625, 141), (625, 140, 313), (141, 223, 349), (135, 150, 136), (149, 148, 154), (148, 900, 154), (150, 349, 149), (633, 42, 55), (149, 349, 159), (149, 336, 148), (101, 153, 143), (148, 336, 158), (45, 128, 297), (579, 132, 113), (223, 141, 625), (150, 776, 139), (152, 141, 349), (396, 162, 173), (154, 900, 178), (101, 136, 291), (158, 21, 900), (158, 336, 183), (544, 174, 567), (149, 154, 626), (176, 177, 371), (107, 666, 109), (160, 226, 424), (510, 17, 533), (160, 324, 222), (161, 180, 371), (161, 544, 184), (162, 572, 173), (162, 396, 169), (164, 396, 313), (164, 113, 168), (625, 167, 171), (895, 122, 125), (165, 396, 173), (165, 174, 171), (167, 625, 313), (167, 396, 171), (113, 164, 313), (168, 29, 169), (395, 91, 95), (29, 168, 113), (169, 914, 572), (171, 544, 625), (174, 165, 173), (380, 191, 197), (180, 161, 184), (173, 917, 174), (396, 167, 313), (174, 917, 567), (176, 303, 183), (176, 180, 303), (148, 158, 900), (160, 379, 226), (180, 184, 380), (180, 380, 188), (179, 349, 223), (379, 160, 222), (181, 1025, 303), (633, 55, 88), (181, 424, 186), (182, 424, 226), (143, 776, 135), (336, 159, 177), (183, 1025, 21), (184, 544, 567), (1025, 186, 531), (182, 432, 186), (424, 181, 303), (192, 229, 65), (192, 242, 434), (194, 190, 195), (194, 195, 919), (191, 380, 567), (191, 305, 197), (192, 434, 378), (305, 196, 194), (194, 224, 305), (194, 919, 224), (195, 619, 301), (196, 917, 194), (192, 236, 964), (190, 572, 619), (305, 191, 567), (197, 455, 324), (198, 487, 206), (101, 121, 124), (198, 918, 205), (199, 211, 301), (199, 918, 208), (202, 918, 210), (202, 500, 205), (204, 918, 301), (204, 619, 210), (500, 202, 210), (205, 203, 487), (380, 197, 324), (206, 212, 208), (487, 198, 205), (45, 119, 128), (190, 619, 195), (1025, 181, 186), (923, 7, 138), (660, 59, 61), (82, 35, 967), (895, 111, 118), (211, 199, 208), (413, 70, 91), (463, 53, 57), (544, 161, 371), (660, 61, 551), (396, 165, 171), (455, 197, 305), (643, 20, 606), (105, 948, 238), (13, 1, 10), (50, 296, 6), (643, 36, 20), (346, 33, 34), (82, 50, 346), (948, 92, 96), (196, 305, 567), (917, 173, 572), (116, 100, 578), (41, 40, 99), (141, 152, 139), (82, 967, 296), (396, 164, 168), (660, 60, 63), (50, 99, 346), (914, 169, 29), (143, 129, 297), (413, 75, 76), (303, 188, 232), (395, 95, 93), (58, 26, 296), (413, 68, 77), (268, 44, 51), (895, 125, 128), (16, 111, 128), (647, 76, 395), (96, 16, 238), (54, 302, 81), (626, 136, 150), (667, 24, 25), (918, 198, 206), (482, 63, 967), (465, 62, 88), (149, 159, 336), (188, 380, 232), (179, 371, 177), (544, 171, 174), (347, 46, 51), (458, 120, 121), (538, 12, 13), (543, 68, 69), (150, 149, 626), (304, 19, 538), (18, 37, 99), (388, 51, 1084), (6, 26, 53), (41, 268, 40), (50, 6, 99), (396, 168, 169), (302, 70, 73), (923, 11, 17), (918, 204, 210), (1025, 183, 303), (918, 206, 208), (633, 77, 543), (667, 25, 469), (176, 371, 180), (917, 196, 567), (21, 158, 183), (192, 65, 242), (465, 56, 62), (371, 179, 223), (572, 162, 169), (347, 22, 46), (626, 154, 178), (109, 45, 110), (666, 94, 103), (50, 82, 296), (101, 124, 153), (928, 81, 88), (304, 35, 85), (923, 5, 14), (643, 14, 36), (101, 135, 136), (336, 176, 183), (107, 109, 110), (150, 139, 152), (424, 182, 186), (810, 132, 133), (93, 107, 110), (666, 103, 238), (159, 349, 177), (268, 41, 465), (660, 58, 60), (45, 129, 153), (918, 202, 205), (536, 133, 139), (468, 855, 1055), (505, 607, 903), (221, 881, 381), (519, 875, 488), (717, 498, 507), (607, 442, 913), (529, 810, 895), (137, 530, 603), (607, 505, 374), (691, 514, 640), (1025, 531, 478), (80, 797, 540), (797, 446, 295), (250, 279, 912), (370, 367, 157), (1002, 636, 728), (372, 352, 146), (791, 341, 523), (342, 847, 501), (490, 754, 375), (446, 797, 562), (947, 284, 30), (67, 771, 331), (102, 804, 568), (614, 251, 496), (146, 499, 71), (338, 431, 287), (351, 574, 418), (363, 398, 488), (156, 508, 244), (67, 482, 613), (918, 199, 301), (942, 612, 421), (231, 230, 393), (754, 490, 684), (781, 295, 709), (212, 470, 936), (28, 304, 538), (496, 270, 526), (717, 426, 328), (1049, 488, 398), (847, 310, 312), (412, 517, 459), (221, 364, 115), (768, 550, 328), (768, 461, 540), (524, 894, 356), (113, 810, 485), (401, 443, 517), (304, 28, 613), (636, 902, 728), (950, 518, 942), (21, 1025, 478), (80, 684, 562), (388, 1084, 663), (531, 1057, 478), (960, 325, 450), (919, 216, 246), (754, 426, 507), (342, 501, 373), (543, 275, 663), (30, 675, 294), (201, 146, 352), (612, 942, 518), (442, 931, 887), (512, 604, 447), (436, 459, 522), (432, 573, 1057), (826, 568, 671), (379, 298, 127), (458, 728, 902), (1011, 319, 321), (315, 902, 8), (364, 221, 381), (642, 425, 1049), (87, 902, 315), (411, 312, 409), (942, 260, 261), (505, 903, 456), (421, 259, 260), (556, 604, 1049), (947, 382, 328), (615, 844, 513), (519, 488, 512), (439, 933, 614), (675, 289, 514), (367, 163, 535), (118, 529, 895), (623, 1074, 899), (685, 286, 295), (781, 280, 295), (620, 623, 899), (804, 646, 568), (74, 372, 437), (126, 943, 518), (460, 960, 287), (632, 391, 847), (425, 642, 189), (86, 592, 882), (409, 392, 331), (74, 437, 782), (97, 456, 998), (900, 21, 478), (252, 510, 815), (284, 947, 332), (388, 663, 48), (365, 104, 864), (532, 914, 29), (375, 723, 966), (532, 29, 391), (943, 249, 383), (544, 371, 625), (615, 842, 438), (685, 280, 605), (382, 717, 328), (964, 236, 245), (137, 481, 480), (176, 336, 177), (146, 71, 621), (244, 871, 156), (876, 342, 482), (538, 386, 32), (426, 717, 507), (556, 894, 524), (535, 998, 622), (675, 290, 294), (768, 288, 329), (543, 663, 1084), (482, 331, 876), (93, 578, 395), (239, 912, 378), (332, 282, 284), (163, 950, 535), (545, 262, 264), (342, 876, 847), (400, 271, 526), (83, 881, 115), (212, 206, 487), (947, 550, 332), (208, 393, 211), (619, 204, 301), (210, 511, 500), (966, 490, 375), (211, 393, 217), (214, 233, 960), (214, 450, 215), (102, 117, 793), (215, 964, 233), (215, 450, 228), (216, 919, 534), (216, 65, 246), (222, 455, 218), (1057, 83, 115), (224, 919, 246), (218, 455, 65), (218, 229, 964), (220, 450, 298), (220, 379, 228), (939, 357, 605), (797, 286, 329), (246, 455, 305), (200, 157, 903), (160, 424, 324), (349, 179, 177), (726, 571, 326), (65, 216, 534), (657, 492, 84), (226, 379, 127), (227, 393, 212), (227, 491, 231), (450, 214, 960), (723, 375, 507), (231, 239, 434), (305, 224, 246), (506, 842, 615), (380, 184, 567), (231, 434, 230), (450, 220, 228), (231, 254, 239), (498, 209, 934), (231, 491, 254), (218, 228, 222), (236, 192, 378), (233, 964, 245), (233, 245, 234), (234, 435, 338), (97, 631, 456), (222, 324, 455), (200, 903, 913), (485, 501, 391), (434, 242, 534), (64, 535, 950), (468, 924, 1059), (236, 378, 245), (217, 919, 301), (239, 254, 912), (241, 272, 254), (900, 207, 728), (241, 564, 272), (675, 514, 588), (74, 782, 592), (242, 65, 534), (1049, 512, 488), (232, 424, 303), (960, 234, 338), (379, 220, 298), (491, 227, 212), (229, 218, 65), (248, 645, 271), (248, 278, 383), (249, 645, 383), (249, 943, 277), (250, 912, 272), (250, 628, 279), (251, 614, 425), (467, 595, 386), (251, 189, 496), (253, 628, 645), (461, 754, 540), (253, 431, 276), (435, 245, 378), (912, 254, 272), (255, 943, 383), (255, 421, 612), (256, 564, 439), (256, 496, 267), (468, 31, 924), (258, 266, 264), (258, 417, 259), (259, 421, 266), (259, 417, 260), (260, 942, 421), (260, 417, 261), (261, 64, 942), (261, 417, 263), (262, 545, 265), (262, 417, 264), (263, 998, 64), (263, 417, 585), (264, 384, 545), (498, 812, 209), (903, 622, 456), (564, 256, 267), (64, 261, 263), (265, 398, 585), (417, 262, 265), (936, 616, 491), (266, 421, 383), (496, 256, 439), (352, 48, 1058), (104, 1057, 864), (267, 526, 272), (526, 250, 272), (270, 496, 189), (644, 781, 709), (271, 628, 526), (248, 400, 278), (526, 267, 496), (636, 1002, 8), (571, 799, 326), (574, 351, 580), (233, 214, 215), (273, 435, 279), (273, 628, 276), (274, 189, 642), (274, 384, 278), (276, 431, 338), (628, 273, 279), (277, 431, 645), (277, 943, 566), (278, 384, 383), (278, 400, 189), (400, 270, 189), (279, 435, 378), (280, 685, 295), (280, 781, 605), (432, 226, 127), (281, 799, 520), (281, 329, 285), (394, 523, 724), (282, 749, 284), (146, 201, 499), (891, 200, 913), (282, 332, 283), (376, 931, 374), (283, 799, 749), (283, 332, 520), (284, 640, 30), (284, 749, 640), (329, 281, 520), (285, 685, 326), (286, 685, 329), (286, 797, 295), (498, 934, 507), (71, 651, 621), (288, 797, 329), (288, 768, 540), (289, 675, 30), (289, 640, 514), (290, 812, 294), (290, 675, 453), (341, 815, 523), (292, 640, 749), (431, 253, 645), (292, 691, 640), (387, 15, 386), (293, 510, 252), (297, 536, 776), (218, 964, 228), (252, 580, 639), (298, 657, 127), (192, 964, 229), (467, 639, 595), (38, 647, 1074), (126, 954, 924), (522, 459, 517), (424, 232, 324), (306, 482, 342), (426, 754, 328), (307, 724, 667), (307, 86, 394), (308, 815, 588), (438, 334, 844), (308, 580, 252), (919, 217, 534), (310, 847, 392), (310, 409, 312), (311, 932, 314), (311, 576, 503), (419, 100, 458), (409, 310, 392), (799, 571, 335), (844, 615, 438), (847, 312, 632), (561, 894, 556), (313, 579, 113), (311, 1090, 576), (314, 106, 322), (316, 914, 576), (316, 1090, 511), (561, 933, 522), (317, 106, 1011), (317, 321, 318), (318, 203, 322), (321, 317, 1011), (319, 1011, 323), (319, 470, 321), (470, 319, 323), (106, 318, 322), (292, 377, 418), (322, 203, 500), (106, 314, 932), (471, 453, 815), (550, 768, 332), (323, 1003, 470), (323, 1011, 420), (455, 246, 65), (325, 960, 460), (565, 309, 422), (604, 512, 1049), (481, 493, 480), (685, 285, 329), (717, 382, 294), (436, 522, 933), (372, 48, 352), (32, 15, 390), (607, 913, 903), (640, 289, 30), (8, 366, 866), (237, 966, 671), (799, 285, 326), (768, 520, 332), (325, 657, 450), (749, 282, 283), (793, 644, 709), (394, 882, 791), (966, 237, 684), (799, 283, 520), (882, 592, 369), (469, 441, 667), (250, 526, 628), (771, 67, 613), (212, 487, 470), (896, 87, 315), (592, 86, 441), (1090, 314, 322), (384, 266, 383), (728, 178, 900), (1057, 104, 478), (365, 207, 478), (366, 8, 1002), (157, 367, 535), (501, 485, 529), (508, 875, 244), (117, 102, 568), (421, 255, 383), (556, 1049, 425), (29, 113, 485), (604, 556, 447), (223, 625, 371), (564, 267, 272), (520, 768, 329), (487, 203, 470), (522, 517, 894), (86, 882, 394), (556, 425, 614), (685, 357, 326), (631, 97, 156), (407, 1073, 219), (28, 32, 613), (514, 691, 588), (370, 891, 965), (565, 493, 423), (482, 67, 331), (436, 1003, 459), (443, 842, 517), (393, 208, 212), (797, 288, 540), (1057, 531, 432), (312, 411, 632), (384, 274, 642), (367, 370, 965), (561, 614, 933), (529, 373, 501), (632, 503, 576), (447, 524, 422), (84, 881, 657), (419, 458, 902), (64, 998, 535), (651, 71, 185), (292, 418, 691), (1034, 38, 1074), (443, 401, 438), (437, 146, 407), (230, 434, 534), (485, 391, 29), (86, 667, 441), (315, 866, 896), (1090, 322, 500), (511, 210, 619), (331, 404, 409), (797, 80, 562), (334, 401, 764), (913, 442, 887), (492, 31, 84), (31, 492, 460), (431, 277, 566), (412, 420, 764), (943, 255, 612), (241, 491, 616), (354, 240, 108), (178, 728, 458), (157, 622, 903), (31, 468, 1055), (97, 363, 156), (622, 998, 456), (462, 530, 452), (203, 318, 321), (357, 939, 326), (433, 452, 480), (912, 279, 378), (433, 842, 506), (270, 400, 526), (385, 565, 423), (189, 274, 278), (631, 374, 456), (960, 338, 287), (607, 931, 442), (1057, 115, 864), (524, 516, 422), (384, 264, 266), (237, 804, 684), (924, 460, 287), (950, 163, 958), (340, 875, 385), (545, 384, 642), (875, 508, 363), (964, 215, 228), (357, 685, 605), (435, 234, 245), (331, 771, 404), (914, 316, 511), (564, 616, 933), (391, 501, 847), (492, 657, 460), (871, 374, 156), (468, 1059, 855), (471, 410, 812), (517, 601, 401), (516, 433, 480), (960, 233, 234), (573, 657, 881), (117, 826, 744), (301, 211, 217), (433, 506, 513), (1074, 623, 1034), (382, 947, 294), (613, 967, 304), (334, 438, 401), (385, 875, 519), (117, 568, 826), (1073, 407, 146), (31, 460, 924), (435, 273, 276), (84, 31, 1055), (657, 325, 460), (709, 446, 562), (812, 290, 453), (508, 156, 363), (433, 513, 452), (363, 488, 875), (138, 386, 538), (511, 619, 572), (532, 391, 632), (496, 439, 614), (417, 265, 585), (394, 791, 523), (499, 185, 71), (393, 227, 231), (632, 411, 503), (217, 393, 534), (420, 412, 459), (240, 623, 620), (189, 251, 425), (815, 308, 252), (200, 891, 370), (491, 241, 254), (374, 505, 456), (628, 253, 276), (269, 948, 551), (83, 1057, 573), (311, 503, 932), (1090, 316, 576), (127, 573, 432), (782, 437, 407), (943, 612, 518), (375, 754, 507), (15, 387, 390), (842, 356, 517), (524, 356, 516), (574, 691, 418), (513, 506, 615), (374, 631, 156), (379, 222, 228), (102, 793, 709), (782, 407, 219), (201, 1058, 499), (126, 566, 943), (372, 74, 883), (203, 321, 470), (919, 195, 301), (671, 646, 237), (435, 276, 338), (480, 422, 516), (436, 936, 1003), (799, 281, 285), (64, 950, 942), (573, 127, 657), (1090, 311, 314), (395, 578, 647), (614, 561, 556), (967, 613, 482), (115, 364, 864), (419, 902, 87), (275, 1034, 663), (373, 269, 551), (398, 265, 545), (998, 585, 97), (518, 950, 954), (866, 315, 8), (881, 221, 115), (340, 385, 857), (100, 419, 578), (126, 287, 566), (914, 532, 576), (431, 566, 287), (493, 422, 480), (646, 804, 237), (815, 341, 471), (565, 385, 519), (881, 83, 573), (341, 791, 471), (87, 896, 578), (632, 576, 532), (240, 620, 108), (613, 32, 771), (881, 84, 1055), (498, 717, 812), (842, 443, 438), (491, 212, 936), (524, 447, 556), (377, 292, 749), (347, 388, 883), (643, 724, 533), (876, 392, 847), (500, 511, 1090), (423, 857, 385), (550, 947, 328), (269, 373, 118), (804, 562, 684), (646, 671, 568), (291, 626, 178), (441, 74, 592), (490, 966, 684), (106, 317, 318), (565, 519, 309), (545, 1049, 398), (458, 291, 178), (232, 380, 324), (240, 1034, 623), (275, 38, 1034), (372, 146, 437), (157, 535, 622), (1003, 323, 420), (230, 534, 393), (485, 810, 529), (601, 517, 412), (287, 126, 924), (363, 97, 398), (32, 28, 538), (616, 936, 933), (657, 298, 450), (15, 32, 386), (512, 447, 422), (422, 309, 512), (580, 308, 588), (392, 876, 331), (400, 248, 271), (86, 307, 667), (185, 499, 1058), (578, 419, 87), (764, 601, 412), (481, 423, 493), (207, 365, 728), (372, 883, 48), (446, 709, 295), (252, 639, 467), (645, 249, 277), (628, 271, 645), (386, 138, 467), (724, 307, 394), (936, 436, 933), (441, 347, 883), (592, 782, 369), (461, 768, 328), (561, 522, 894), (240, 354, 1034), (529, 118, 373), (266, 258, 259), (244, 875, 340), (459, 1003, 420), (356, 894, 517), (933, 439, 564), (126, 518, 954), (998, 263, 585), (607, 374, 931), (417, 258, 264), (163, 367, 958), (585, 398, 97), (467, 293, 252), (207, 900, 478), (883, 388, 48), (578, 896, 647), (248, 383, 645), (1058, 201, 352), (601, 764, 401), (104, 365, 478), (137, 452, 530), (902, 636, 8), (373, 306, 342), (441, 883, 74), (565, 422, 493), (842, 516, 356), (200, 370, 157), (137, 480, 452), (684, 80, 540), (309, 519, 512), (571, 726, 335), (530, 462, 603), (241, 616, 564), (545, 642, 1049), (239, 378, 434), (433, 516, 842), (511, 572, 914), (102, 709, 804), (871, 376, 374), (351, 618, 580), (899, 629, 971), (486, 792, 770), (907, 361, 247), (546, 753, 327), (602, 901, 1052), (602, 899, 901), (462, 452, 513), (146, 621, 1073), (738, 466, 687), (766, 134, 597), (759, 598, 671), (366, 1052, 866), (521, 1096, 172), (484, 483, 525), (257, 853, 589), (399, 358, 344), (358, 784, 344), (826, 598, 756), (353, 418, 377), (411, 409, 451), (730, 521, 172), (430, 641, 497), (509, 695, 320), (595, 343, 359), (1078, 402, 650), (376, 870, 931), (866, 1052, 901), (732, 474, 653), (582, 670, 654), (596, 783, 769), (403, 406, 405), (588, 691, 580), (711, 559, 735), (783, 596, 665), (527, 430, 451), (90, 772, 802), (185, 23, 651), (1088, 569, 553), (48, 663, 354), (951, 243, 766), (581, 1073, 130), (3, 682, 345), (767, 560, 549), (430, 497, 932), (494, 399, 806), (602, 1088, 553), (546, 788, 1083), (822, 610, 661), (89, 971, 320), (381, 851, 798), (752, 596, 769), (360, 1002, 365), (752, 339, 665), (620, 563, 108), (716, 449, 852), (947, 30, 294), (760, 806, 729), (705, 582, 654), (225, 701, 697), (759, 243, 756), (641, 941, 497), (583, 816, 658), (359, 448, 350), (608, 670, 348), (599, 1046, 577), (235, 702, 504), (570, 361, 907), (147, 722, 515), (789, 477, 655), (4, 515, 722), (609, 654, 608), (654, 609, 502), (403, 390, 389), (754, 461, 328), (358, 355, 783), (402, 428, 408), (759, 586, 680), (824, 377, 749), (821, 489, 703), (542, 449, 548), (559, 716, 736), (575, 457, 355), (527, 445, 428), (166, 368, 130), (899, 602, 820), (897, 765, 593), (471, 791, 410), (359, 235, 504), (969, 711, 735), (570, 759, 680), (106, 941, 1011), (722, 527, 4), (449, 542, 852), (816, 583, 952), (575, 351, 353), (738, 652, 785), (690, 610, 689), (788, 546, 327), (360, 365, 864), (560, 658, 549), (586, 966, 680), (476, 353, 377), (108, 563, 66), (570, 134, 766), (560, 767, 934), (464, 743, 792), (730, 474, 652), (952, 369, 782), (852, 736, 716), (1055, 381, 881), (358, 399, 712), (966, 586, 671), (799, 335, 749), (624, 654, 502), (562, 804, 709), (1026, 360, 864), (651, 193, 558), (359, 343, 618), (734, 495, 704), (175, 668, 415), (703, 225, 697), (559, 539, 528), (727, 89, 320), (1026, 364, 798), (784, 358, 665), (765, 897, 761), (399, 344, 729), (602, 1052, 659), (90, 802, 711), (48, 354, 1058), (429, 672, 695), (547, 537, 474), (509, 629, 541), (734, 486, 147), (404, 390, 403), (836, 591, 788), (484, 760, 483), (630, 617, 638), (539, 800, 528), (950, 958, 954), (941, 106, 497), (569, 1088, 681), (824, 335, 726), (672, 429, 170), (596, 752, 665), (670, 582, 953), (882, 151, 791), (587, 694, 982), (662, 609, 608), (225, 703, 489), (361, 570, 680), (175, 786, 893), (844, 736, 852), (427, 961, 853), (827, 630, 638), (539, 772, 770), (570, 766, 759), (539, 559, 711), (539, 802, 772), (47, 731, 938), (586, 759, 671), (343, 639, 618), (692, 1071, 975), (939, 330, 726), (134, 907, 597), (589, 961, 693), (90, 722, 147), (366, 940, 801), (4, 734, 515), (166, 590, 803), (476, 783, 353), (257, 648, 637), (187, 984, 682), (627, 1072, 47), (738, 785, 466), (683, 569, 681), (1011, 440, 420), (1093, 583, 658), (427, 1094, 741), (486, 770, 772), (732, 733, 547), (984, 187, 145), (815, 453, 588), (345, 1071, 300), (806, 399, 729), (521, 730, 738), (430, 932, 503), (630, 827, 1046), (359, 299, 595), (299, 386, 595), (732, 548, 733), (958, 367, 962), (591, 1083, 788), (598, 759, 756), (552, 753, 546), (397, 958, 949), (441, 469, 347), (836, 692, 975), (569, 683, 553), (389, 504, 702), (853, 257, 637), (361, 680, 247), (367, 965, 962), (386, 299, 387), (617, 718, 746), (151, 1093, 791), (193, 662, 558), (1073, 581, 219), (397, 927, 1019), (411, 451, 430), (537, 743, 785), (641, 722, 90), (641, 721, 941), (722, 641, 527), (698, 473, 789), (610, 690, 661), (695, 509, 541), (701, 599, 577), (855, 397, 1019), (594, 634, 893), (648, 257, 589), (647, 896, 1074), (764, 969, 334), (542, 462, 852), (1071, 692, 788), (1096, 600, 172), (824, 337, 769), (692, 836, 788), (533, 724, 510), (537, 785, 652), (429, 656, 170), (358, 783, 665), (618, 639, 580), (598, 826, 671), (360, 955, 1037), (882, 369, 151), (641, 90, 721), (687, 521, 738), (938, 627, 47), (89, 727, 563), (489, 1046, 599), (691, 574, 580), (326, 939, 726), (662, 608, 348), (368, 166, 751), (355, 457, 783), (701, 225, 489), (47, 1072, 593), (330, 787, 726), (333, 752, 769), (185, 1058, 108), (602, 659, 1088), (454, 969, 764), (335, 824, 749), (337, 824, 726), (337, 787, 769), (408, 389, 702), (414, 790, 597), (339, 784, 665), (733, 528, 547), (476, 769, 783), (402, 494, 806), (453, 471, 812), (389, 387, 504), (476, 824, 769), (408, 406, 403), (581, 835, 219), (334, 969, 735), (445, 405, 406), (409, 404, 405), (49, 835, 816), (428, 402, 1078), (404, 403, 405), (611, 656, 683), (547, 528, 537), (4, 1078, 734), (765, 731, 593), (583, 1093, 952), (575, 350, 448), (359, 504, 387), (1083, 552, 546), (702, 355, 712), (408, 445, 406), (609, 662, 502), (358, 712, 355), (187, 1079, 145), (454, 420, 440), (734, 147, 515), (147, 486, 772), (360, 940, 1002), (523, 510, 724), (408, 702, 712), (243, 951, 756), (360, 1026, 955), (360, 1037, 940), (787, 333, 769), (364, 1026, 864), (786, 175, 415), (365, 1002, 728), (477, 464, 655), (366, 1002, 940), (653, 730, 172), (185, 66, 23), (453, 675, 588), (510, 523, 815), (716, 733, 548), (408, 712, 494), (49, 952, 219), (648, 589, 693), (457, 353, 783), (368, 835, 130), (844, 735, 736), (539, 711, 802), (537, 652, 474), (369, 952, 151), (537, 800, 743), (575, 355, 350), (90, 147, 772), (402, 806, 650), (539, 770, 800), (243, 759, 766), (185, 108, 66), (595, 639, 343), (528, 800, 537), (430, 527, 641), (235, 359, 350), (787, 337, 726), (464, 486, 655), (408, 428, 445), (525, 762, 484), (602, 553, 820), (513, 844, 852), (495, 762, 525), (381, 1055, 851), (389, 408, 403), (409, 405, 451), (477, 473, 155), (495, 698, 789), (582, 705, 953), (408, 494, 402), (404, 771, 390), (418, 353, 351), (820, 553, 683), (451, 405, 445), (620, 899, 971), (702, 235, 350), (559, 736, 735), (448, 359, 618), (701, 577, 837), (397, 855, 1059), (397, 1059, 958), (355, 702, 350), (495, 789, 704), (489, 599, 701), (734, 704, 486), (610, 822, 689), (90, 711, 454), (411, 430, 503), (800, 792, 743), (90, 454, 721), (521, 213, 1096), (620, 971, 563), (399, 494, 712), (387, 389, 390), (653, 474, 730), (540, 754, 684), (969, 454, 711), (899, 820, 629), (495, 734, 762), (462, 513, 852), (440, 941, 721), (527, 451, 445), (473, 477, 789), (760, 484, 806), (559, 528, 716), (299, 359, 387), (351, 575, 448), (484, 650, 806), (484, 762, 650), (525, 698, 495), (466, 785, 464), (32, 390, 771), (366, 801, 659), (704, 789, 655), (366, 659, 1052), (440, 1011, 941), (477, 155, 466), (704, 655, 486), (716, 528, 733), (106, 932, 497), (477, 466, 464), (575, 353, 457), (738, 730, 652), (731, 47, 593), (844, 334, 735), (170, 669, 672), (800, 770, 792), (785, 743, 464), (464, 792, 486), (397, 949, 927), (732, 547, 474), (470, 1003, 936), (364, 381, 798), (1093, 151, 952), (351, 448, 618), (824, 476, 377), (751, 166, 803), (428, 4, 527), (449, 716, 548), (454, 764, 420), (454, 440, 721), (961, 589, 853), (428, 1078, 4), (887, 921, 913), (832, 1056, 885), (673, 1089, 1053), (731, 765, 761), (907, 9, 674), (594, 664, 757), (898, 937, 921), (1083, 689, 837), (828, 838, 884), (916, 9, 668), (861, 885, 1056), (775, 825, 1000), (878, 925, 890), (144, 706, 753), (814, 822, 708), (905, 963, 909), (502, 662, 1079), (362, 751, 557), (1092, 758, 955), (962, 949, 958), (927, 962, 841), (558, 662, 348), (906, 877, 1036), (664, 557, 751), (98, 816, 720), (708, 1075, 845), (679, 966, 723), (971, 89, 563), (638, 753, 827), (909, 963, 1036), (676, 995, 649), (887, 870, 869), (3, 654, 624), (1050, 1036, 963), (345, 975, 1071), (414, 674, 1086), (814, 584, 837), (706, 555, 327), (909, 1036, 877), (416, 853, 1042), (1050, 926, 813), (973, 997, 1010), (879, 926, 865), (742, 1037, 758), (905, 909, 1047), (410, 1093, 209), (988, 697, 696), (674, 414, 597), (166, 959, 590), (954, 958, 1059), (957, 968, 944), (938, 472, 479), (909, 904, 1047), (974, 775, 880), (714, 970, 999), (887, 869, 935), (751, 803, 664), (816, 98, 549), (907, 247, 668), (777, 1061, 1005), (1050, 828, 884), (774, 849, 740), (682, 502, 1079), (774, 1022, 1070), (740, 851, 855), (700, 774, 1070), (957, 944, 945), (889, 905, 945), (552, 1083, 837), (209, 658, 934), (838, 828, 963), (9, 916, 674), (887, 898, 921), (811, 1042, 873), (742, 801, 1037), (1073, 621, 778), (825, 710, 780), (627, 938, 693), (838, 946, 889), (909, 877, 904), (838, 930, 884), (774, 858, 1022), (786, 98, 720), (839, 823, 997), (219, 952, 782), (981, 1069, 719), (775, 974, 979), (555, 300, 327), (773, 713, 1075), (835, 368, 751), (854, 688, 953), (975, 984, 672), (611, 839, 694), (750, 472, 757), (713, 991, 985), (670, 608, 654), (898, 935, 1039), (416, 779, 1094), (509, 971, 629), (892, 838, 889), (889, 888, 878), (786, 362, 557), (637, 873, 853), (681, 1088, 748), (362, 786, 720), (884, 832, 865), (751, 362, 720), (884, 926, 1050), (247, 807, 668), (557, 664, 893), (814, 708, 725), (906, 860, 877), (807, 635, 679), (889, 946, 905), (1075, 713, 985), (3, 624, 682), (706, 554, 1042), (587, 656, 694), (444, 951, 766), (725, 780, 696), (997, 970, 1010), (669, 690, 836), (905, 1047, 957), (719, 1069, 995), (807, 475, 142), (750, 803, 590), (597, 790, 766), (649, 995, 758), (801, 748, 659), (1000, 708, 845), (700, 849, 774), (1000, 725, 708), (823, 719, 872), (838, 892, 930), (758, 1037, 955), (714, 1091, 1010), (773, 661, 713), (713, 661, 982), (489, 821, 1046), (638, 144, 753), (710, 825, 978), (1075, 987, 845), (988, 780, 710), (591, 836, 690), (664, 594, 893), (725, 696, 814), (705, 873, 953), (778, 348, 959), (669, 829, 690), (1075, 985, 972), (927, 949, 962), (719, 956, 872), (814, 837, 689), (1050, 906, 1036), (700, 798, 849), (757, 664, 750), (682, 624, 502), (591, 690, 689), (870, 887, 931), (320, 695, 145), (825, 725, 1000), (695, 541, 656), (774, 740, 858), (745, 705, 654), (668, 175, 893), (706, 1042, 811), (706, 327, 753), (825, 780, 725), (929, 920, 678), (416, 427, 853), (108, 1058, 354), (144, 779, 416), (594, 757, 731), (674, 916, 761), (130, 959, 166), (719, 823, 981), (833, 1065, 1040), (873, 1042, 853), (790, 444, 766), (549, 658, 816), (944, 921, 937), (944, 891, 921), (889, 945, 937), (715, 1031, 1015), (801, 1069, 748), (777, 1005, 986), (475, 807, 679), (970, 714, 1010), (957, 841, 968), (829, 587, 982), (807, 415, 668), (587, 669, 170), (838, 963, 946), (884, 865, 926), (905, 946, 963), (742, 995, 1069), (673, 1053, 1067), (745, 811, 705), (944, 968, 891), (130, 778, 959), (981, 748, 1069), (801, 742, 1069), (1039, 925, 888), (916, 668, 893), (854, 953, 873), (723, 475, 679), (681, 981, 839), (415, 807, 767), (775, 1000, 880), (834, 1020, 1033), (678, 1081, 929), (1079, 187, 682), (982, 991, 713), (773, 822, 661), (300, 788, 327), (549, 786, 767), (827, 837, 577), (681, 748, 981), (597, 907, 674), (805, 1013, 1063), (416, 1094, 427), (676, 915, 1021), (938, 648, 693), (962, 965, 968), (778, 130, 1073), (635, 680, 679), (1034, 354, 663), (835, 49, 219), (678, 926, 879), (934, 142, 723), (757, 938, 731), (727, 145, 1079), (906, 920, 707), (889, 937, 888), (884, 930, 832), (740, 886, 858), (1050, 920, 906), (1029, 834, 1033), (829, 661, 690), (594, 731, 634), (1088, 659, 748), (746, 1094, 779), (410, 209, 812), (927, 841, 850), (1000, 845, 880), (973, 839, 997), (805, 1063, 1014), (701, 584, 696), (708, 773, 1075), (676, 1021, 995), (966, 679, 680), (839, 981, 823), (829, 982, 661), (968, 965, 891), (873, 637, 854), (676, 649, 1092), (66, 563, 727), (854, 479, 750), (555, 706, 811), (587, 829, 669), (982, 1010, 991), (558, 778, 651), (805, 1014, 817), (905, 957, 945), (587, 170, 656), (803, 750, 664), (701, 696, 697), (554, 706, 144), (982, 973, 1010), (700, 1070, 1068), (1091, 985, 991), (678, 813, 926), (778, 558, 348), (1086, 674, 761), (680, 635, 247), (1091, 714, 999), (507, 934, 723), (695, 672, 984), (611, 681, 839), (715, 1045, 1031), (1092, 649, 758), (833, 994, 1065), (681, 611, 683), (617, 779, 638), (859, 861, 1056), (896, 866, 901), (345, 682, 984), (833, 1040, 1085), (975, 669, 836), (479, 854, 648), (988, 696, 780), (591, 689, 1083), (416, 554, 144), (750, 688, 854), (670, 953, 688), (700, 1026, 798), (892, 889, 878), (23, 193, 651), (1079, 23, 727), (475, 723, 142), (906, 707, 856), (590, 959, 688), (835, 581, 130), (832, 1027, 1056), (673, 1043, 1089), (98, 786, 549), (827, 552, 837), (673, 1029, 1007), (570, 907, 134), (786, 557, 893), (541, 683, 656), (1091, 990, 985), (995, 742, 758), (786, 415, 767), (715, 1015, 915), (827, 753, 552), (584, 701, 837), (777, 1066, 1061), (898, 888, 937), (658, 560, 934), (611, 694, 656), (3, 745, 654), (142, 934, 767), (584, 814, 696), (865, 832, 885), (617, 630, 1046), (957, 1047, 841), (3, 300, 745), (410, 791, 1093), (634, 731, 761), (859, 1056, 1027), (887, 935, 898), (694, 839, 973), (897, 1086, 761), (1020, 834, 1077), (1075, 972, 987), (890, 859, 892), (828, 1050, 963), (294, 812, 717), (968, 841, 962), (509, 320, 971), (617, 1046, 718), (345, 984, 975), (959, 670, 688), (827, 577, 1046), (892, 1027, 930), (719, 1021, 956), (673, 1007, 1043), (814, 689, 822), (805, 817, 808), (694, 973, 982), (554, 416, 1042), (952, 49, 816), (621, 651, 778), (775, 979, 825), (472, 938, 757), (921, 891, 913), (807, 142, 767), (740, 849, 851), (629, 820, 683), (348, 670, 959), (427, 741, 961), (658, 209, 1093), (656, 429, 695), (938, 479, 648), (634, 916, 893), (813, 678, 920), (1050, 813, 920), (555, 745, 300), (719, 995, 1021), (635, 807, 247), (23, 662, 193), (916, 634, 761), (834, 1029, 1077), (750, 590, 688), (300, 3, 345), (906, 856, 860), (835, 720, 816), (629, 683, 541), (898, 1039, 888), (703, 697, 988), (984, 145, 695), (718, 1046, 821), (555, 811, 745), (1047, 850, 841), (66, 727, 23), (638, 779, 144), (720, 835, 751), (637, 648, 854), (727, 320, 145), (300, 1071, 788), (669, 975, 672), (9, 907, 668), (23, 1079, 662), (878, 890, 892), (708, 822, 773), (859, 1027, 892), (472, 750, 479), (705, 811, 873), (896, 901, 1074), (779, 617, 746), (1080, 808, 1008), (1087, 830, 1044), (1041, 908, 1087), (1032, 1030, 1095), (1085, 831, 833), (817, 1014, 1016), (983, 809, 977), (826, 756, 795), (929, 1081, 1006), (1013, 809, 1063), (801, 940, 1037), (1013, 830, 977), (739, 1082, 1009), (823, 872, 997), (734, 1078, 762), (956, 1064, 872), (929, 1023, 862), (888, 925, 878), (818, 1063, 1040), (1012, 739, 1009), (908, 1041, 996), (1024, 1043, 1031), (908, 1066, 977), (849, 798, 851), (908, 977, 1087), (737, 1005, 974), (1033, 755, 1015), (863, 1040, 1063), (740, 855, 1019), (763, 1060, 1021), (755, 1009, 1015), (650, 762, 1078), (910, 1031, 1045), (915, 676, 715), (986, 911, 1085), (737, 987, 986), (956, 1021, 1060), (808, 1016, 1008), (927, 850, 922), (809, 983, 1063), (755, 1033, 1020), (819, 1054, 1022), (777, 986, 846), (818, 1040, 1001), (818, 1001, 1082), (1070, 1045, 1068), (1029, 1032, 1077), (763, 915, 1015), (796, 808, 1080), (825, 979, 978), (1045, 715, 1092), (1097, 686, 795), (796, 1044, 1013), (1009, 755, 1020), (756, 951, 795), (794, 1060, 1082), (1066, 777, 846), (1028, 677, 1051), (922, 904, 1048), (809, 1013, 977), (886, 740, 1019), (677, 1053, 1051), (874, 1023, 1006), (763, 1015, 1009), (686, 1097, 744), (794, 956, 1060), (831, 1085, 911), (826, 686, 744), (922, 1048, 886), (1031, 910, 1024), (1081, 678, 879), (1029, 1033, 1007), (929, 862, 920), (1013, 805, 796), (707, 867, 856), (805, 808, 796), (808, 817, 1016), (1054, 1024, 1022), (924, 954, 1059), (1070, 910, 1045), (1006, 843, 874), (1004, 911, 987), (856, 868, 860), (676, 1092, 715), (819, 868, 856), (1040, 863, 1085), (868, 1022, 858), (904, 850, 1047), (794, 1064, 956), (830, 1013, 1044), (911, 986, 987), (1054, 856, 867), (763, 1009, 1060), (1082, 840, 818), (707, 862, 867), (987, 880, 845), (908, 996, 1066), (929, 1006, 1023), (904, 922, 850), (830, 1087, 977), (1053, 677, 1067), (700, 1068, 955), (1026, 700, 955), (1022, 1024, 1070), (832, 930, 1027), (922, 886, 927), (863, 983, 1085), (818, 1014, 1063), (867, 862, 848), (739, 1012, 1014), (1014, 840, 739), (831, 1004, 833), (686, 826, 795), (1054, 867, 1089), (1044, 796, 1080), (1029, 673, 1067), (677, 1028, 1067), (1054, 819, 856), (737, 974, 880), (840, 1082, 739), (1004, 831, 911), (862, 707, 920), (794, 1082, 1001), (987, 737, 880), (915, 763, 1021), (1053, 848, 874), (868, 819, 1022), (737, 986, 1005), (910, 1070, 1024), (1064, 794, 1001), (840, 1014, 818), (994, 833, 1004), (1028, 1030, 1032), (1048, 860, 868), (1092, 955, 1068), (1064, 999, 970), (989, 980, 993), (999, 990, 1091), (1020, 1012, 1009), (979, 989, 993), (1012, 1016, 1014), (846, 1085, 983), (1043, 1054, 1089), (989, 1038, 980), (999, 994, 990), (1085, 846, 986), (1095, 1008, 1018), (1064, 1001, 1065), (985, 990, 972), (1033, 1015, 1031), (1032, 1067, 1028), (1012, 1062, 1016), (1018, 1077, 1017), (979, 1035, 989), (983, 863, 1063), (1064, 1065, 999), (992, 996, 1076), (1031, 1043, 1007), (1082, 1060, 1009), (1051, 874, 843), (979, 974, 1035), (979, 993, 978), (970, 872, 1064), (1048, 868, 858), (1068, 1045, 1092), (992, 1061, 996), (1066, 996, 1061), (1018, 1017, 1095), (872, 970, 997), (1062, 1020, 1077), (1032, 1095, 1017), (1031, 1007, 1033), (904, 860, 1048), (1020, 1062, 1012), (1004, 990, 994), (999, 1065, 994), (987, 972, 1004), (1029, 1067, 1032), (1048, 858, 886), (992, 1076, 1038), (1074, 901, 899), (996, 1041, 1076), (1066, 846, 983), (944, 937, 945), (927, 886, 1019), (1004, 972, 990), (874, 1051, 1053), (1043, 1024, 1054), (1062, 1077, 1018), (848, 862, 1023), (977, 1066, 983), (1005, 1035, 974), (860, 904, 877), (980, 1038, 976), (992, 1038, 989), (1065, 1001, 1040), (989, 1035, 992), (851, 1055, 855), (848, 1053, 1089), (1023, 874, 848), (848, 1089, 867), (1016, 1018, 1008), (1016, 1062, 1018), (1032, 1017, 1077), (1091, 991, 1010), (1005, 1061, 1035), (1061, 992, 1035)])
me_plane.materials.append(mat_ground)
me_plane.use_remesh_preserve_volume = False
me_plane.use_remesh_preserve_attributes = False
me_plane.use_mirror_vertex_groups = False
me_plane.update()
me_plane_004 = bpy.data.meshes.new('Plane.004')
me_plane_004.from_pydata([(-0.09464, 0.0, 0.0), (0.09464, 0.0, 0.0), (-0.08536, 1.002, 0.04953), (0.08426, 1.002, 0.04953), (-0.2022, 2.276, -0.1191), (-0.0289, 2.276, -0.1191), (-0.24, 3.561, -0.03253), (-0.09399, -1.043e-08, -0.1494), (-0.1701, -5.845e-09, -0.04453), (-0.1266, 0.6848, -0.1648), (-0.1949, 0.6848, -0.07079), (-0.2257, 1.37, -0.1508), (-0.2954, 1.37, -0.05479), (-0.4144, 2.054, 0.02049), (0.1608, -1.197e-09, -0.02738), (0.1547, -6.856e-09, -0.1568), (0.1863, 0.6848, -0.01811), (0.1796, 0.6848, -0.1321), (0.2559, 1.587, 0.1344), (0.2511, 1.576, 0.01564), (0.3947, 2.746, -0.06333), (0.09143, 7.014e-11, -0.009543), (0.188, -3.705e-09, -0.09592), (0.1142, 0.9564, 0.02678), (0.2005, 0.9562, -0.05081), (0.1573, 2.363, 0.291), (0.2275, 2.419, 0.2144), (0.1985, 3.356, 0.3895), (0.01841, -0.01493, 0.01753), (-0.04843, -0.01493, -0.01675), (0.007148, 0.3345, 0.005365), (-0.05743, 0.332, -0.02687), (0.004914, 0.7605, -0.1624), (-0.07869, 0.7681, -0.2045), (-0.561, 1.701, -0.7349), (-0.1952, -0.01493, 0.1565), (-0.2563, -0.01493, 0.2002), (-0.1853, 0.3788, 0.1797), (-0.2391, 0.3787, 0.2203), (-0.2254, 0.7454, 0.1618), (-0.2803, 0.7452, 0.2035), (-0.4329, 1.076, 0.02491), (0.1289, -1.827e-08, -0.3419), (-0.02619, -1.827e-08, -0.2333), (0.09112, 1.0, -0.3786), (-0.04782, 1.0, -0.2813), (-0.05006, 2.14, -0.3657), (-0.192, 2.14, -0.2663), (-0.4203, 3.349, -0.4314), (-0.1167, 4.134e-08, 0.1002), (-0.0374, 4.134e-08, 0.2027), (-0.1406, 0.6848, 0.1272), (-0.06955, 0.6848, 0.2191), (-0.2253, 1.37, 0.1563), (-0.1527, 1.37, 0.2502), (-0.3027, 2.054, 0.1976), (-0.1101, -0.01493, 0.08731), (-0.1842, -0.01493, 0.07496), (-0.1233, 0.3921, 0.1105), (-0.1915, 0.3968, 0.1011), (-0.3557, 1.502, 0.05804), (-0.4303, 1.524, 0.04842), (-0.6249, 2.585, -0.197)], [], [(0, 1, 3, 2), (2, 3, 5, 4), (4, 5, 6), (7, 8, 10, 9), (9, 10, 12, 11), (11, 12, 13), (14, 15, 17, 16), (16, 17, 19, 18), (18, 19, 20), (21, 22, 24, 23), (23, 24, 26, 25), (25, 26, 27), (28, 29, 31, 30), (30, 31, 33, 32), (32, 33, 34), (35, 36, 38, 37), (37, 38, 40, 39), (39, 40, 41), (42, 43, 45, 44), (44, 45, 47, 46), (46, 47, 48), (49, 50, 52, 51), (51, 52, 54, 53), (53, 54, 55), (56, 57, 59, 58), (58, 59, 61, 60), (60, 61, 62)])
me_plane_004.materials.append(mat_grass_lightgreen)
me_plane_004.use_remesh_preserve_volume = False
me_plane_004.use_remesh_preserve_attributes = False
me_plane_004.use_mirror_vertex_groups = False
me_plane_004.update()
me_plane_003 = bpy.data.meshes.new('Plane.003')
me_plane_003.from_pydata([(-0.09464, 0.0, 0.0), (0.09464, 0.0, 0.0), (-0.08481, 1.0, 0.05175), (0.08481, 1.0, 0.05175), (-0.08665, 1.942, 0.3483), (0.08665, 1.942, 0.3483), (0.0, 2.867, 0.9386), (-0.4194, -2.293e-09, -0.05245), (-0.4955, 2.293e-09, 0.05245), (-0.452, 0.6848, -0.06782), (-0.5203, 0.6848, 0.02618), (-0.5511, 1.37, -0.05386), (-0.6208, 1.37, 0.04219), (-0.7398, 2.054, 0.1175), (0.3601, -9.673e-09, -0.2213), (0.3539, -1.533e-08, -0.3508), (0.3952, 0.6848, -0.2297), (0.3896, 0.6848, -0.3457), (0.4813, 1.37, -0.205), (0.4756, 1.37, -0.3235), (0.5683, 2.054, -0.1944), (0.05824, 1.83e-08, 0.4186), (0.1793, 2.032e-08, 0.4649), (0.05187, 0.6848, 0.4541), (0.1604, 0.6848, 0.4956), (-0.01662, 1.37, 0.7271), (0.09422, 1.37, 0.7695), (-0.09153, 2.054, 1.351), (0.3987, 6.133e-09, 0.1403), (0.4954, 2.36e-09, 0.05398), (0.4273, 0.6848, 0.1623), (0.514, 0.6848, 0.08489), (0.6167, 1.33, 0.3257), (0.7053, 1.33, 0.2467), (1.078, 1.908, 0.6175), (0.264, -0.01494, 0.3189), (0.3145, -0.01503, 0.2633), (0.2777, 0.2708, 0.3949), (0.3294, 0.2647, 0.3412), (0.3514, 0.6175, 0.5161), (0.4173, 0.6129, 0.4492), (0.5429, 1.176, 0.4536), (-0.1957, -0.01493, 0.3673), (-0.2003, -0.01493, 0.4423), (-0.192, 0.383, 0.3979), (-0.1968, 0.3829, 0.4642), (-0.1965, 0.7816, 0.428), (-0.2015, 0.7816, 0.4958), (-0.2228, 1.179, 0.443), (0.01841, -0.01493, 0.01753), (-0.04843, -0.01493, -0.01675), (0.007148, 0.3345, 0.005365), (-0.05743, 0.332, -0.02687), (0.00495, 0.6479, -0.1624), (-0.07784, 0.646, -0.2044), (0.07957, 1.176, -0.7225), (-0.1952, -0.01493, 0.1565), (-0.2563, -0.01493, 0.2002), (-0.1853, 0.3788, 0.1797), (-0.2391, 0.3787, 0.2203), (-0.2254, 0.7454, 0.1618), (-0.2803, 0.7452, 0.2035), (-0.4329, 1.076, 0.02491), (0.1289, -1.827e-08, -0.3419), (-0.02619, -1.827e-08, -0.2333), (0.09112, 1.0, -0.3786), (-0.04782, 1.0, -0.2813), (-0.07749, 1.934, -0.6226), (-0.2195, 1.934, -0.5232), (-0.487, 2.85, -1.056), (-0.1167, 4.134e-08, 0.1002), (-0.0374, 4.134e-08, 0.2027), (-0.1406, 0.6848, 0.1272), (-0.06955, 0.6848, 0.2191), (-0.2253, 1.37, 0.1563), (-0.1527, 1.37, 0.2502), (-0.3027, 2.054, 0.1976), (-0.3557, -1.827e-08, -0.1739), (-0.3854, -1.827e-08, -0.04768), (-0.3918, 0.6848, -0.1754), (-0.4184, 0.6848, -0.06235), (-0.6407, 1.207, -0.2006), (-0.6679, 1.207, -0.08512), (-0.9472, 1.908, -0.1114), (0.0009298, -0.01493, -0.7007), (-0.03829, -0.01493, -0.7647), (-0.01959, 0.383, -0.7236), (-0.05369, 0.3829, -0.7808), (-0.03315, 0.7816, -0.7509), (-0.06801, 0.7816, -0.8093), (-0.02029, 1.179, -0.7783), (-0.1162, 0.0, 0.4519), (-0.06337, 0.0, 0.5702), (-0.1459, 0.6848, 0.4725), (-0.09847, 0.6848, 0.5785), (-0.3873, 1.37, 0.6171), (-0.3389, 1.37, 0.7254), (-0.8813, 2.054, 1.005), (0.1392, -0.01493, 0.1401), (0.1162, -0.01493, 0.0686), (0.1398, 0.3345, 0.1235), (0.117, 0.332, 0.05508), (0.257, 0.6479, 0.003327), (0.2281, 0.646, -0.08491), (0.7058, 1.176, -0.3399), (-0.1101, -0.01493, 0.08731), (-0.1842, -0.01493, 0.07496), (-0.1195, 0.3788, 0.1107), (-0.1862, 0.3787, 0.1014), (-0.1352, 0.7454, 0.06969), (-0.2035, 0.7452, 0.0604), (-0.1851, 1.076, -0.1738)], [], [(0, 1, 3, 2), (2, 3, 5, 4), (4, 5, 6), (7, 8, 10, 9), (9, 10, 12, 11), (11, 12, 13), (14, 15, 17, 16), (16, 17, 19, 18), (18, 19, 20), (21, 22, 24, 23), (23, 24, 26, 25), (25, 26, 27), (28, 29, 31, 30), (30, 31, 33, 32), (32, 33, 34), (35, 36, 38, 37), (37, 38, 40, 39), (39, 40, 41), (42, 43, 45, 44), (44, 45, 47, 46), (46, 47, 48), (49, 50, 52, 51), (51, 52, 54, 53), (53, 54, 55), (56, 57, 59, 58), (58, 59, 61, 60), (60, 61, 62), (63, 64, 66, 65), (65, 66, 68, 67), (67, 68, 69), (70, 71, 73, 72), (72, 73, 75, 74), (74, 75, 76), (77, 78, 80, 79), (79, 80, 82, 81), (81, 82, 83), (84, 85, 87, 86), (86, 87, 89, 88), (88, 89, 90), (91, 92, 94, 93), (93, 94, 96, 95), (95, 96, 97), (98, 99, 101, 100), (100, 101, 103, 102), (102, 103, 104), (105, 106, 108, 107), (107, 108, 110, 109), (109, 110, 111)])
me_plane_003.materials.append(mat_grass_green)
me_plane_003.use_remesh_preserve_volume = False
me_plane_003.use_remesh_preserve_attributes = False
me_plane_003.use_mirror_vertex_groups = False
me_plane_003.update()

# ---- objects
ob_water = bpy.data.objects.new('Water', me_plane_001)
ob_ground = bpy.data.objects.new('Ground', me_plane)
ob_lamp = bpy.data.objects.new('Lamp', light_lamp)
ob_camera = bpy.data.objects.new('Camera', cam_camera)
ob_grass_tall = bpy.data.objects.new('Grass.Tall', me_plane_004)
ob_grass_simple = bpy.data.objects.new('Grass.Simple', me_plane_003)

# ---- transforms, parenting, visibility, modifiers, constraints
ob_water.location = (0.0, 0.0, 0.0)
ob_water.lineart.crease_threshold = 0.0
ob_ground.location = (0.0, 0.0, 0.0)
ob_ground.lineart.crease_threshold = 0.0
_vg = ob_ground.vertex_groups.new(name='Grass.Density')
_vg = ob_ground.vertex_groups.new(name='Grass.Length')
_m = ob_ground.modifiers.new('Grass.ParticlesSystem', 'PARTICLE_SYSTEM')
_m = ob_ground.modifiers.new('Grass.Tall.ParticleSystem', 'PARTICLE_SYSTEM')
ob_lamp.location = (4.076, 1.005, 5.904)
ob_lamp.rotation_euler = (1.301, -0.1399, -0.4862)
ob_lamp.lock_rotations_4d = False
ob_lamp.empty_display_type = 'ARROWS'
ob_lamp.color = (0.0, 0.0, 0.0, 0.0)
ob_lamp.lineart.crease_threshold = 0.0
ob_camera.location = (-1.271, -12.05, 1.606)
ob_camera.rotation_euler = (1.536, 1.744e-06, 0.00293)
ob_camera.lock_location = (True, True, True)
ob_camera.lock_rotation = (True, True, True)
ob_camera.lock_rotations_4d = False
ob_camera.empty_display_type = 'ARROWS'
ob_camera.color = (0.0, 0.0, 0.0, 0.0)
ob_camera.display_type = 'WIRE'
ob_camera.lineart.crease_threshold = 0.0
ob_grass_tall.location = (0.0, 0.0, 0.0)
ob_grass_tall.rotation_euler = (1.571, -0.0, 0.0)
ob_grass_tall.scale = (0.2389, 0.2389, 0.2389)
ob_grass_tall.lineart.crease_threshold = 0.0
ob_grass_simple.location = (0.0, 0.0, 0.0)
ob_grass_simple.rotation_euler = (1.571, -0.0, 0.0)
ob_grass_simple.scale = (0.2389, 0.2389, 0.2389)
ob_grass_simple.lineart.crease_threshold = 0.0

# ---- collection membership
col_collection_1.objects.link(ob_water)
col_collection_1.objects.link(ob_ground)
col_collection_1.objects.link(ob_lamp)
col_collection_1.objects.link(ob_camera)
col_collection_2.objects.link(ob_grass_tall)
col_collection_2.objects.link(ob_grass_simple)

# ---- scene / render settings (as saved in the file)
scene.camera = ob_camera
scene.frame_start = 1; scene.frame_end = 250; scene.frame_set(23)
scene.render.engine = 'CYCLES'
scene.render.resolution_percentage = 50
scene.render.dither_intensity = 0.0
scene.cycles.use_denoising = False
scene.cycles.samples = 128
scene.cycles.sampling_pattern = 'TABULATED_SOBOL'
scene.cycles.use_adaptive_sampling = False
scene.cycles.use_light_tree = False
scene.cycles.blur_glossy = 0.0
scene.cycles.sample_clamp_indirect = 0.0
scene.view_settings.view_transform = 'Standard'
bpy.context.view_layer.update()
